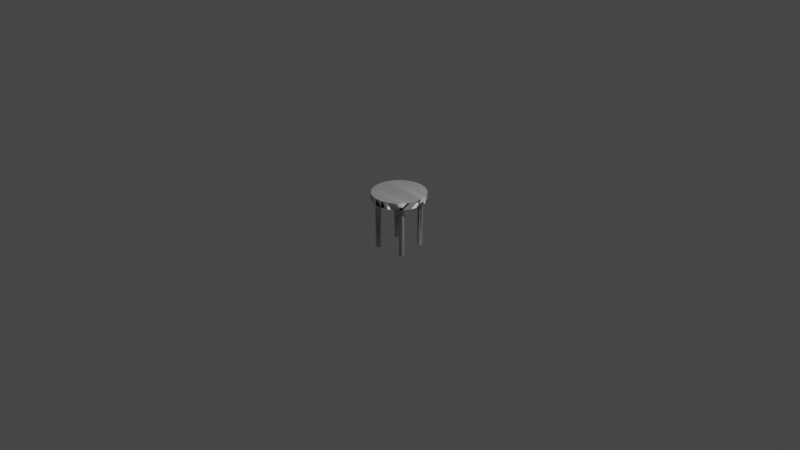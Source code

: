 # Source: model.blend  (saved by Blender 2.91.10; exported with 4.5.12 LTS)
import bpy
from mathutils import Matrix  # noqa: F401  (used for matrix-valued properties, if any)

bpy.ops.wm.read_factory_settings(use_empty=True)
scene = bpy.context.scene
scene.name = 'Scene'

# ---- collections
col_collection = bpy.data.collections.new('Collection'); scene.collection.children.link(col_collection)

# ---- materials (node trees are filled in below, after node groups)
mat_material_0_24 = bpy.data.materials.new('material_0_24')
mat_material_0_24.use_transparent_shadow = False
mat_material_0_24.roughness = 0.6733

# ---- material node trees
mat_material_0_24.use_nodes = True; mat_material_0_24.node_tree.nodes.clear()
_N = mat_material_0_24.node_tree.nodes; _L = mat_material_0_24.node_tree.links
n0 = _N.new('ShaderNodeBsdfPrincipled'); n0.name = 'Principled BSDF'; n0.location = (10, 300)
n0.distribution = 'GGX'
n0.subsurface_method = 'BURLEY'
n0.inputs[2].default_value = 0.6733
n0.inputs[3].default_value = 0.0
n0.inputs[27].default_value = (0.0, 0.0, 0.0, 1.0)
n0.inputs[28].default_value = 1.0
n1 = _N.new('ShaderNodeOutputMaterial'); n1.name = 'Material Output'; n1.location = (300, 300)
_L.new(n0.outputs[0], n1.inputs[0])
n1.is_active_output = True

# ---- world
world_world = bpy.data.worlds.new('World'); scene.world = world_world
world_world.use_nodes = True; world_world.node_tree.nodes.clear()
_N = world_world.node_tree.nodes; _L = world_world.node_tree.links
n0 = _N.new('ShaderNodeOutputWorld'); n0.name = 'World Output'; n0.location = (300, 300)
n1 = _N.new('ShaderNodeBackground'); n1.name = 'Background'; n1.location = (10, 300)
n1.inputs[0].default_value = (0.05088, 0.05088, 0.05088, 1.0)
_L.new(n1.outputs[0], n0.inputs[0])
n0.is_active_output = True
world_world.color = (0.05088, 0.05088, 0.05088)
world_world.use_sun_shadow = False
world_world.sun_shadow_jitter_overblur = 0.0

# ---- cameras
cam_camera = bpy.data.cameras.new('Camera')
cam_camera.clip_end = 100.0
cam_camera.ortho_scale = 7.314

# ---- lights
light_light = bpy.data.lights.new('Light', 'POINT')
light_light.transmission_factor = 0.0
light_light.energy = 1000.0
light_light.shadow_soft_size = 0.1
light_light.shadow_maximum_resolution = 0.006
light_light.use_absolute_resolution = True

# ---- meshes
me_mesh1_mesh1_geometry = bpy.data.meshes.new('mesh1_mesh1-geometry')
me_mesh1_mesh1_geometry.from_pydata([(-0.1274, 0.2307, 0.199), (0.2275, 0.2307, 0.1699), (0.1758, 0.2307, 0.223), (-0.1201, 0.2307, 0.1981), (-0.1699, 0.2307, 0.2275), (-0.1132, 0.2307, 0.1952), (0.1121, 0.2307, 0.2609), (-0.1347, 0.2307, 0.1981), (-0.1073, 0.2307, 0.1907), (-0.223, 0.3017, 0.1758), (0.1758, 0.3017, 0.223), (0.2275, 0.3017, 0.1699), (-0.2609, 0.3017, 0.1121), (0.2637, 0.3017, 0.1052), (-0.1052, 0.2307, 0.2637), (-0.223, 0.2307, 0.1758), (-0.1028, 0.2307, 0.1848), (-0.1699, 0.3017, 0.2275), (0.1121, 0.3017, 0.2609), (0.1841, 0.2307, 0.1514), (0.2637, 0.2307, 0.1052), (-0.281, 0.3017, 0.04075), (0.04075, 0.2307, 0.281), (-0.1416, 0.2307, 0.1952), (-0.09998, 0.2307, 0.178), (-0.1052, 0.3017, 0.2637), (0.1772, 0.2307, 0.1543), (0.1899, 0.2307, 0.1469), (0.282, 0.3017, 0.03336), (-0.03336, 0.2307, 0.282), (0.04075, 0.3017, 0.281), (-0.1475, 0.2307, 0.1907), (-0.09901, 0.2307, 0.1706), (0.1699, 0.2307, 0.1552), (0.1945, 0.2307, 0.141), (0.1841, 0.2307, 0.1022), (0.282, 0.2307, 0.03336), (-0.282, 0.3017, -0.03336), (-0.03336, 0.3017, 0.282), (-0.1558, 0.2307, 0.1706), (-0.2609, 0.2307, 0.1121), (-0.152, 0.2307, 0.1848), (-0.09998, 0.2307, 0.1633), (0.1498, 0.2307, 0.1068), (-0.281, 0.2307, 0.04075), (0.1973, 0.2307, 0.1342), (0.1899, 0.2307, 0.1068), (0.1772, 0.2307, 0.09941), (0.281, 0.3017, -0.04075), (-0.282, 0.2307, -0.03336), (-0.1548, 0.2307, 0.178), (-0.1548, 0.2307, 0.1633), (0.1453, 0.2307, 0.1126), (0.1557, 0.2307, 0.1022), (-0.1028, 0.2307, 0.1564), (0.1983, 0.2307, 0.1268), (0.1945, 0.2307, 0.1126), (0.1699, 0.2307, 0.09844), (0.281, 0.2307, -0.04075), (-0.2637, 0.3017, -0.1052), (-0.152, 0.2307, 0.1564), (-0.1274, -0.3017, 0.1714), (0.1424, 0.2307, 0.1195), (0.1625, 0.2307, 0.09941), (-0.1073, 0.2307, 0.1505), (0.1973, 0.2307, 0.1195), (-0.2637, 0.2307, -0.1052), (0.2609, 0.3017, -0.1121), (-0.1475, 0.2307, 0.1505), (0.1415, 0.2307, 0.1268), (0.1625, 0.2307, 0.1543), (-0.174, 0.2307, -0.0992), (-0.1665, 0.2307, -0.0993), (0.2609, 0.2307, -0.1121), (-0.2275, 0.3017, -0.1699), (-0.1416, 0.2307, 0.146), (-0.1276, -0.3017, 0.1714), (0.1424, 0.2307, 0.1342), (0.1557, 0.2307, 0.1514), (-0.1811, 0.2307, -0.101), (-0.1594, 0.2307, -0.1013), (0.223, 0.3017, -0.1758), (-0.1967, 0.2307, -0.1162), (-0.2275, 0.2307, -0.1699), (-0.1347, 0.2307, 0.1432), (0.1453, 0.2307, 0.141), (0.1498, 0.2307, 0.1469), (-0.1132, 0.2307, 0.146), (-0.1876, 0.2307, -0.1046), (-0.153, 0.2307, -0.1051), (0.1347, 0.2307, -0.1432), (0.223, 0.2307, -0.1758), (-0.1758, 0.3017, -0.223), (-0.1929, 0.2307, -0.1098), (-0.1987, 0.2307, -0.1233), (-0.1274, 0.2307, 0.1422), (-0.127, 0.1952, 0.1713), (-0.1278, 0.1952, 0.1713), (-0.1279, 0.1952, 0.1712), (-0.1269, 0.1952, 0.1712), (-0.1281, 0.1952, 0.171), (-0.1267, 0.1952, 0.171), (-0.1281, 0.1952, 0.1708), (-0.1267, 0.1952, 0.1708), (-0.1282, 0.1952, 0.1706), (-0.1276, 0.1952, 0.1714), (-0.1272, 0.1952, 0.1714), (-0.1274, 0.1952, 0.1714), (-0.1201, 0.2307, 0.1432), (-0.1479, 0.2307, -0.1104), (0.1274, 0.2307, -0.1422), (0.1416, 0.2307, -0.146), (0.1548, 0.2307, -0.178), (0.1699, 0.2307, -0.2275), (0.1699, 0.3017, -0.2275), (0.09901, 0.2307, -0.1706), (-0.1758, 0.2307, -0.223), (-0.1988, 0.2307, -0.1307), (-0.1443, 0.2307, -0.1169), (0.1475, 0.2307, -0.1505), (0.1558, 0.2307, -0.1706), (0.152, 0.2307, -0.1848), (-0.1121, 0.3017, -0.2609), (0.09998, 0.2307, -0.1633), (0.09998, 0.2307, -0.178), (-0.197, 0.2307, -0.1379), (-0.1424, 0.2307, -0.1241), (0.152, 0.2307, -0.1564), (-0.1121, 0.2307, -0.2609), (0.1052, 0.2307, -0.2637), (0.1548, 0.2307, -0.1633), (0.1475, 0.2307, -0.1907), (0.1052, 0.3017, -0.2637), (0.1028, 0.2307, -0.1564), (0.1028, 0.2307, -0.1848), (-0.1934, 0.2307, -0.1444), (-0.1425, 0.2307, -0.1315), (-0.04075, 0.2307, -0.281), (0.1416, 0.2307, -0.1952), (-0.04075, 0.3017, -0.281), (-0.1673, 0.2307, -0.1556), (0.1073, 0.2307, -0.1907), (-0.1882, 0.2307, -0.1497), (-0.1445, 0.2307, -0.1386), (-0.1483, 0.2307, -0.145), (0.1201, 0.2307, -0.1432), (0.03336, 0.2307, -0.282), (0.1274, 0.2307, -0.199), (0.1347, 0.2307, -0.1981), (0.03336, 0.3017, -0.282), (-0.1747, 0.2307, -0.1555), (-0.1601, 0.2307, -0.1538), (0.1132, 0.2307, -0.1952), (-0.1818, 0.2307, -0.1535), (0.1132, 0.2307, -0.146), (0.1201, 0.2307, -0.1981), (0.1073, 0.2307, -0.1505), (-0.1536, 0.2307, -0.1502)], [(61, 76)], [(2, 1, 0), (3, 0, 1), (0, 4, 2), (1, 3, 5), (6, 4, 2), (7, 4, 0), (1, 5, 8), (9, 10, 11), (13, 11, 12), (4, 14, 6), (15, 4, 7), (1, 8, 16), (9, 10, 17), (12, 11, 9), (17, 18, 10), (20, 19, 1), (21, 13, 12), (22, 14, 6), (7, 15, 23), (24, 16, 1), (25, 18, 17), (19, 26, 1), (27, 19, 20), (28, 13, 21), (29, 22, 14), (25, 30, 18), (31, 15, 23), (32, 24, 1), (26, 33, 1), (20, 27, 34), (36, 35, 20), (37, 28, 21), (30, 25, 38), (40, 15, 39), (31, 15, 41), (1, 32, 42), (44, 40, 43), (33, 42, 1), (20, 34, 45), (20, 46, 35), (47, 35, 36), (48, 28, 37), (36, 44, 49), (50, 15, 39), (51, 40, 39), (41, 15, 50), (52, 40, 43), (53, 44, 43), (54, 42, 33), (20, 45, 55), (46, 56, 20), (36, 47, 57), (58, 49, 36), (37, 48, 59), (36, 57, 44), (60, 40, 51), (62, 40, 52), (53, 44, 63), (64, 33, 54), (20, 55, 65), (20, 65, 56), (58, 49, 66), (67, 48, 59), (63, 44, 57), (60, 40, 68), (69, 40, 62), (70, 64, 33), (71, 66, 58), (58, 72, 73), (74, 67, 59), (68, 40, 75), (77, 40, 69), (78, 64, 70), (79, 66, 71), (71, 58, 72), (80, 72, 73), (74, 67, 81), (83, 66, 82), (75, 40, 84), (77, 40, 85), (86, 64, 78), (86, 87, 85), (79, 66, 88), (89, 80, 73), (73, 90, 91), (74, 81, 92), (82, 66, 93), (94, 83, 82), (84, 40, 95), (98, 97, 96), (99, 98, 96), (100, 98, 99), (101, 100, 99), (102, 100, 101), (103, 102, 101), (104, 102, 103), (106, 97, 96), (107, 106, 105), (95, 40, 85), (87, 64, 86), (108, 87, 85), (93, 66, 88), (109, 89, 73), (90, 110, 73), (91, 90, 111), (113, 112, 91), (92, 81, 114), (115, 83, 116), (94, 83, 117), (106, 105, 97), (85, 108, 95), (118, 109, 73), (73, 118, 110), (91, 111, 119), (112, 120, 91), (113, 112, 121), (122, 114, 92), (123, 83, 115), (124, 116, 115), (125, 83, 117), (126, 118, 110), (91, 119, 127), (129, 128, 113), (91, 130, 120), (113, 121, 131), (132, 114, 122), (133, 83, 123), (134, 116, 124), (125, 83, 135), (110, 126, 136), (91, 127, 130), (113, 116, 128), (129, 128, 137), (113, 131, 138), (122, 132, 139), (140, 83, 133), (141, 116, 134), (142, 83, 135), (143, 136, 110), (110, 144, 145), (146, 137, 129), (116, 147, 113), (113, 138, 148), (139, 132, 149), (150, 83, 140), (133, 151, 140), (152, 116, 141), (142, 83, 153), (143, 110, 144), (145, 144, 154), (113, 148, 147), (147, 116, 155), (153, 83, 150), (133, 151, 156), (152, 116, 155), (157, 144, 154), (151, 157, 156), (154, 157, 156), (1, 2, 11), (10, 11, 2), (11, 13, 1), (10, 2, 18), (13, 1, 20), (6, 18, 2), (20, 28, 13), (14, 17, 4), (18, 6, 30), (4, 9, 15), (9, 4, 17), (40, 9, 12), (28, 20, 36), (21, 12, 44), (6, 30, 22), (25, 14, 17), (15, 40, 9), (12, 44, 40), (36, 48, 28), (21, 49, 44), (22, 38, 29), (14, 25, 29), (30, 22, 38), (58, 36, 48), (37, 21, 49), (38, 29, 25), (48, 67, 58), (49, 66, 37), (73, 58, 67), (59, 37, 66), (67, 81, 73), (66, 83, 59), (81, 73, 91), (83, 59, 74), (113, 81, 91), (83, 116, 74), (81, 113, 114), (116, 74, 92), (129, 114, 113), (92, 116, 122), (114, 129, 132), (128, 122, 116), (129, 132, 146), (122, 128, 139), (149, 146, 132), (128, 139, 137), (146, 149, 137), (139, 137, 149)])
me_mesh1_mesh1_geometry.polygons.foreach_set('use_smooth', [0, 0, 0, 0, 0, 0, 0, 0, 0, 0, 0, 0, 0, 0, 0, 0, 0, 0, 0, 0, 0, 0, 0, 0, 0, 0, 0, 0, 0, 0, 0, 0, 0, 0, 0, 0, 0, 0, 0, 0, 0, 0, 0, 0, 0, 0, 0, 0, 0, 0, 0, 0, 0, 0, 0, 0, 0, 0, 0, 0, 0, 0, 0, 0, 0, 0, 0, 0, 0, 0, 0, 0, 0, 0, 0, 0, 0, 0, 0, 0, 0, 0, 0, 0, 0, 0, 0, 0, 0, 0, 0, 0, 0, 0, 0, 0, 0, 0, 0, 0, 0, 0, 0, 0, 0, 0, 0, 0, 0, 0, 0, 0, 0, 0, 0, 0, 0, 0, 0, 0, 0, 0, 0, 0, 0, 0, 0, 0, 0, 0, 0, 0, 0, 0, 0, 0, 0, 0, 0, 0, 0, 0, 0, 0, 0, 0, 0, 0, 0, 0, 0, 0, 0, 0, 0, 0, 0, 0, 1, 1, 1, 1, 1, 1, 1, 1, 1, 1, 1, 1, 1, 1, 1, 1, 1, 1, 1, 1, 1, 1, 1, 1, 1, 1, 1, 1, 1, 1, 1, 1, 1, 1, 1, 1, 1, 1, 1, 1, 1, 1, 1, 1, 1, 1, 1, 1])
me_mesh1_mesh1_geometry.materials.append(mat_material_0_24)
me_mesh1_mesh1_geometry.use_remesh_fix_poles = True
me_mesh1_mesh1_geometry.use_remesh_preserve_attributes = False
me_mesh1_mesh1_geometry.use_mirror_vertex_groups = False
me_mesh1_mesh1_geometry.update()
me_mesh1_mesh1_geometry.normals_split_custom_set([tuple(v) for v in zip(*[iter([-0.3786, 0.7912, -0.4803, -0.4109, 0.8585, -0.3068, 0.0, 1.0, 0.0, 0.0, 1.0, 0.0001155, 0.0, 1.0, 0.0001155, -0.4109, 0.8585, -0.3067, 0.0, 1.0, 0.0, 0.0, 1.0, 0.0, -0.3787, 0.7912, -0.4803, 0.0, -1.0, 3.817e-06, 0.0, -1.0, 3.817e-06, 0.0, -1.0, 3.817e-06, 0.0, -1.0, 0.0, 0.0, -1.0, 0.0, 0.0, -1.0, 0.0, 0.0, 1.0, 0.0, 0.0, 1.0, 0.0, 0.0, 1.0, 0.0, 0.0, -1.0, 4.193e-06, 0.0, -1.0, 4.193e-06, 0.6114, -0.6373, 0.4691, 0.0, 1.0, -1.578e-07, 0.0, 1.0, -1.578e-07, 0.0, 1.0, -1.578e-07, -0.0411, -0.9989, -0.02302, -0.188, -0.9701, -0.1536, 0.0505, -0.9986, -0.01424, 0.0, 1.0, 0.0, 0.0, 1.0, 0.0, 0.0, 1.0, 0.0, 0.0, 1.0, 0.0, 0.0, 1.0, 0.0, 0.0, 1.0, 0.0, 0.0, -1.0, -9.935e-07, 0.6114, -0.6373, 0.4691, 0.7166, -0.4292, 0.5498, 0.0, -1.0, 0.0, 0.0, -1.0, 0.0, 0.0, -1.0, 0.0, 0.0505, -0.9986, -0.01425, -0.188, -0.9701, -0.1536, 0.0, -1.0, 0.0, 0.0, 1.0, -8.724e-07, 0.0, 1.0, -8.724e-07, 0.0, 1.0, -8.724e-07, 0.0, 1.0, 0.0, -0.5112, 0.3088, -0.802, 0.0, 1.0, 0.0, 0.086, -0.9962, -0.01247, -0.0411, -0.9989, -0.02302, 0.0505, -0.9986, -0.01424, 0.2128, -0.621, 0.7544, 0.0, -1.0, 0.0, 0.2128, -0.621, 0.7544, 0.0, -1.0, 0.0, 0.0, -1.0, 0.0, 0.0, -1.0, 0.0, -0.644, 0.7603, -0.08482, 0.0, 1.0, 0.0, 0.0, 1.0, 0.0, 0.0, 1.0, 0.0, 0.0, 1.0, 0.0, 0.0, 1.0, 0.0, -0.5112, 0.3088, -0.8021, -0.2585, 0.05271, -0.9646, 0.0, 1.0, 0.0, -0.6085, 0.02219, -0.7932, -0.5112, 0.3088, -0.8021, 0.0, 1.0, 0.0, 0.0, -1.0, 7.394e-07, -0.0411, -0.9989, -0.02301, 0.086, -0.9962, -0.01247, 0.2439, 0.1339, -0.9605, 0.0, 1.0, 5.24e-06, 0.3671, 0.1351, -0.9203, 0.0, 1.0, 8.937e-07, 0.0, 1.0, 8.937e-07, 0.0, 1.0, 8.937e-07, 0.0, 1.0, 1.473e-05, 0.0, 1.0, 1.473e-05, 0.0, 1.0, 1.473e-05, -0.8472, 0.5195, -0.1115, -0.644, 0.7603, -0.08479, 0.0, 1.0, 0.0, -0.2585, 0.05271, -0.9646, -0.06812, 0.853, -0.5174, 0.0, 1.0, 0.0, 0.0, -1.0, -7.583e-06, 0.7919, -0.06215, 0.6075, 0.791, -0.07811, 0.6069, 0.0, 1.0, -6.45e-07, 0.0, 1.0, -6.45e-07, 0.0, 1.0, -6.45e-07, 0.1821, -0.9828, 0.02968, 0.0, -1.0, 0.0, 0.086, -0.9962, -0.01247, 0.0, 1.0, 5.24e-06, 0.0, 1.0, 5.24e-06, 0.0, 1.0, 5.24e-06, 0.5574, 0.7611, -0.3317, 0.6547, 0.6478, -0.3895, 0.9106, 0.4114, 0.03986, 0.0, -1.0, 0.0, 0.0, -1.0, 0.0, 0.0, -1.0, 0.0, 0.0, -1.0, -2.425e-07, 0.956, -0.2933, 1.715e-05, 0.847, -0.5197, -0.1115, 0.0, 1.0, -5.068e-07, 0.0, 1.0, -5.068e-07, 0.0, 1.0, -5.068e-07, -0.0681, 0.853, -0.5174, -0.753, 0.6263, 0.2017, 0.0, 1.0, -3.375e-06, 0.0, -1.0, 2.5e-06, 0.791, -0.0781, 0.6068, 0.0, -1.0, 2.5e-06, 0.0, -1.0, -4.765e-06, 0.6064, -0.08637, -0.7904, 0.6066, -0.08637, -0.7903, 0.0, 1.0, 0.0, 0.0, 1.0, 0.0, 0.0, 1.0, 0.0, 0.0, -1.0, 0.0, 0.0, -1.0, 0.0, 0.1821, -0.9828, 0.02969, 0.0, -1.0, 3.997e-07, -0.06557, -0.9978, 0.0008589, -0.1251, -0.9921, 0.001643, 0.0, -1.0, 3.736e-06, 0.0, -1.0, 3.736e-06, 0.0, -1.0, 3.736e-06, 0.9439, 0.2123, 0.2529, 0.5574, 0.7611, -0.3316, 0.9106, 0.4114, 0.03992, 0.0, -1.0, -8.092e-06, 0.0, -1.0, -8.092e-06, 0.0, -1.0, -8.092e-06, -0.7718, -0.4031, -0.4918, 0.0, -1.0, 0.0, -0.6762, -0.2922, -0.6763, 0.0, 1.0, 6.39e-06, 0.0, 1.0, 6.39e-06, 0.0, 1.0, 6.39e-06, -0.899, 0.2306, 0.3724, -0.753, 0.6263, 0.2018, -0.06809, 0.853, -0.5174, 0.0, -1.0, -7.591e-07, 0.0, -1.0, -7.591e-07, 0.9632, -0.2369, -0.1267, 0.0, 1.0, -8.451e-06, 0.0, 1.0, -8.451e-06, 0.0, 1.0, -8.451e-06, 0.0, -1.0, -2.381e-06, 0.1291, -0.1471, -0.9807, -1.532e-05, -0.9787, -0.2055, -0.3453, 0.9362, 0.06564, 0.0, 1.0, 7.142e-07, -0.1251, 0.9921, 0.001655, 0.0, 1.0, 7.394e-07, 0.0, 1.0, 7.394e-07, 0.0, 1.0, 7.394e-07, 0.0, -1.0, -4.161e-07, -8.913e-06, -0.9787, -0.2055, -0.06557, -0.9978, 0.0008996, 0.0, 1.0, -4.276e-06, 0.5574, 0.7611, -0.3317, 0.9439, 0.2123, 0.2529, -0.7465, -0.5891, -0.3093, 0.0, -1.0, 0.0, -0.7718, -0.4031, -0.4918, -0.3528, -0.3877, -0.8516, -0.06557, -0.9978, 0.0008647, -0.2943, -0.2097, -0.9324, 0.7346, -0.3776, -0.5637, 0.0, -1.0, 0.0, 0.7346, -0.3776, -0.5637, 0.0, -1.0, 6.959e-07, 0.9632, -0.2369, -0.1267, 0.9741, -0.08461, -0.2095, 0.0, -1.0, -1.88e-06, 0.9728, -0.08461, -0.2154, 0.9167, -0.1246, -0.3797, 0.0, -1.0, 3.235e-07, 0.0, -1.0, 3.235e-07, 0.0, -1.0, 3.235e-07, -0.2008, -0.9767, 0.07604, -0.2648, -0.9635, 0.0384, 0.0, -1.0, 7.935e-07, -0.2943, -0.2098, -0.9324, -0.06557, -0.9978, 0.0008828, 6.642e-06, -0.9787, -0.2055, 0.0, -1.0, -4.434e-06, 0.0, -1.0, -4.434e-06, -0.5653, -0.3713, -0.7366, -0.7978, -0.6029, 6.957e-06, 0.0, -1.0, -5.016e-06, -0.7465, -0.5891, -0.3093, 0.1294, 0.1225, -0.984, 0.0, 1.0, 0.0, 0.1302, 0.05912, -0.9897, 0.0, 1.0, 0.0, 0.0, 1.0, 0.0, 0.0, 1.0, 0.0, 0.0, -1.0, -9.693e-07, 0.0, -1.0, -9.693e-07, 0.0, -1.0, -9.693e-07, 0.0, -1.0, 0.0, -0.2008, -0.9767, 0.07605, 0.0, -1.0, 0.0, -0.5652, -0.3713, -0.7366, 0.0, -1.0, 5.05e-06, -0.6006, -0.1636, -0.7826, -0.9471, -0.243, 0.2097, 0.0, -1.0, 5.064e-06, -0.7978, -0.6029, 3.773e-05, 0.4855, 0.2385, -0.8411, 0.0, 1.0, 0.0, 0.1295, 0.1225, -0.984, 0.0, 1.0, 0.0, 0.0, 1.0, 0.0, 0.0, 1.0, 0.0, 0.0, 1.0, -3.12e-05, 0.0, 1.0, -3.12e-05, 0.0, 1.0, -3.12e-05, -0.4421, 0.5025, -0.743, 0.0, 1.0, -1.938e-05, 0.0, 1.0, -1.938e-05, -0.07137, 0.995, -0.06953, 0.0, 1.0, -5.153e-07, 0.1639, 0.9763, -0.1413, 0.6916, 0.6097, 0.3873, 0.9028, 0.2927, 0.315, 0.0, 1.0, 0.0, -0.6006, -0.1636, -0.7826, 0.0, -1.0, -6.526e-06, -0.2571, -0.1169, -0.9593, 0.0, 1.0, 0.0, 0.0, 1.0, 0.0, 0.0, 1.0, 0.0, 0.6992, 0.1493, -0.6992, 0.0, 1.0, -6.307e-06, 0.4856, 0.2385, -0.8411, 0.0, -1.0, 4.829e-06, 0.0, -1.0, 4.829e-06, 0.0, -1.0, 4.829e-06, -0.4875, -0.06879, 0.8704, 0.0, -1.0, 0.0, -0.4875, -0.06879, 0.8704, -0.5601, 0.4261, -0.7104, -0.4421, 0.5025, -0.743, 0.0, 1.0, 9.776e-06, 0.5233, -0.7932, -0.3113, 0.0, -1.0, 0.0, 0.6139, -0.6236, -0.484, -0.07138, 0.995, -0.06952, 0.1639, 0.9763, -0.1413, -0.0896, 0.9921, -0.08727, 0.0, 1.0, 0.0, 0.9028, 0.2927, 0.315, 0.6818, 0.2127, -0.7, 0.0, 1.0, -8.343e-06, 0.6916, 0.6097, 0.3872, 0.0, 1.0, -8.343e-06, -0.2571, -0.1169, -0.9593, 0.0, -1.0, 0.0, -0.05237, -0.9159, -0.398, 0.0, 1.0, 0.0, 0.0, 1.0, 0.0, 0.0, 1.0, 0.0, 0.0, 1.0, 0.0, 0.0, 1.0, 0.0, 0.0, 1.0, 0.0, 0.0, 1.0, 0.0, 0.0, 1.0, 0.0, 0.0, 1.0, 0.0, 0.0, 1.0, 0.0, 0.0, 1.0, 0.0, 0.0, 1.0, 0.0, 0.0, 1.0, 0.0, 0.0, 1.0, 0.0, 0.0, 1.0, 0.0, 0.0, 1.0, 0.0, 0.0, 1.0, 0.0, 0.0, 1.0, 0.0, 0.0, 1.0, 0.0, 0.0, 1.0, 0.0, 0.0, 1.0, 0.0, 0.0, -1.0, 0.0, 0.0, -1.0, 0.0, 0.0, -1.0, 0.0, 0.0, 1.0, 0.0, 0.0, 1.0, 0.0, -0.2999, 4.788e-05, 0.954, -0.05236, -0.9159, -0.398, 0.0, -1.0, -1.778e-06, 0.0, -1.0, -1.778e-06, 0.0, 1.0, 0.0, 0.0, 1.0, 0.0, 0.6992, 0.1493, -0.6991, 0.0, 1.0, 0.0, 0.0, 1.0, 0.0, 0.0, 1.0, 0.0, 0.6818, 0.2127, -0.6999, 0.9028, 0.2927, 0.315, 0.5975, 0.04988, -0.8003, -0.4549, 0.7724, -0.4432, -0.5601, 0.4261, -0.7104, 0.0, 1.0, -6.894e-06, -0.13, 0.08852, -0.9876, -0.1302, 0.04438, -0.9905, 0.0, 1.0, 0.0, 0.6139, -0.6236, -0.484, 0.0, -1.0, -6.859e-05, 0.6085, -0.02785, 0.793, 0.0, 1.0, 0.0, 0.0, 1.0, 0.0, 0.0, 1.0, 0.0, -0.0896, 0.9921, -0.08728, 0.1639, 0.9763, -0.1413, 0.368, 0.7565, -0.5407, 0.0, -1.0, 4.308e-07, 0.0, -1.0, 4.308e-07, 0.0, -1.0, 4.308e-07, 0.0, -1.0, 0.0, 0.0, -1.0, 0.0, 0.0, -1.0, 0.0, 0.0, -1.0, 0.0004872, 0.0, -1.0, 0.0004872, 0.0, -1.0, 0.0004872, 0.0, -1.0, -1.794e-05, 0.0, -1.0, -1.794e-05, -0.05239, -0.9159, -0.398, 0.0, 1.0, 5.65e-06, -0.4549, 0.7724, -0.4432, 0.0, 1.0, 5.65e-06, 0.0, -1.0, 1.288e-06, 0.0, -1.0, 1.288e-06, 0.0, -1.0, 1.288e-06, 0.6138, -0.6236, -0.484, 0.6086, -0.02779, 0.793, 0.7055, -0.06658, 0.7056, 0.0, 1.0, 0.0, 0.0, 1.0, 0.0, 0.0, 1.0, 0.0, 0.0, -1.0, -1.912e-06, 0.0, -1.0, -1.912e-06, 0.8639, -0.06902, -0.4989, 0.261, -0.7997, 0.5407, 0.0, -1.0, -1.163e-06, 0.1942, -0.925, 0.3265, -0.8316, -0.5088, 0.2229, 0.0, -1.0, 0.0, 0.0, -1.0, 0.0, 0.8204, 0.4598, 0.3399, 0.0, 1.0, 0.0, 0.0, 1.0, 0.0, 0.9114, 0.02358, 0.4108, 0.0, 1.0, 0.0, 0.9669, 0.07012, 0.2455, 0.0, 1.0, 0.0, 0.0, 1.0, 0.0, 0.0, 1.0, 0.0, 0.6139, -0.6236, -0.4839, 0.7056, -0.06659, 0.7055, 0.7897, -0.09602, 0.6059, 0.0, 1.0, 0.0, 0.0, 1.0, 0.0, 0.0, 1.0, 0.0, 0.6138, -0.6236, -0.484, 0.0, -1.0, -1.846e-06, 0.0, -1.0, -1.846e-06, 0.0, -1.0, 0.0, 0.864, -0.06902, -0.4988, 0.7066, -0.0393, -0.7066, 0.0, -1.0, 0.0, 0.0, -1.0, 0.0, 0.261, -0.7997, 0.5407, -0.7726, -0.4914, 0.402, 0.0, -1.0, 0.0, -0.8316, -0.5088, 0.2228, 0.778, 0.4393, 0.4492, 0.0, 1.0, 0.0, 0.8205, 0.4598, 0.3398, 0.0, -1.0, 0.0, 0.0, -1.0, 0.0, 0.0, -1.0, 0.0, 0.0, -1.0, 3.303e-06, 0.8917, -0.4524, -0.0118, 0.8917, -0.4524, -0.01179, 0.6139, -0.6236, -0.484, 0.7896, -0.09601, 0.606, 0.0, -1.0, 2.161e-06, 0.0, -1.0, -1.454e-07, 0.0, -1.0, -1.454e-07, 0.0, -1.0, -1.454e-07, 0.0, -1.0, 8.937e-07, -0.2128, -0.621, -0.7544, -0.2128, -0.621, -0.7544, 0.0, -1.0, 7.335e-07, 0.7066, -0.0393, -0.7065, 0.461, -0.05261, -0.8859, 0.0, 1.0, 0.0, 0.0, 1.0, 0.0, 0.0, 1.0, 0.0, 0.0, -1.0, 0.0, 0.0, -1.0, 0.0, -0.7726, -0.4914, 0.402, 0.6522, 0.3864, 0.6522, 0.0, 1.0, 8.232e-06, 0.778, 0.4393, 0.4492, 0.7141, 0.07906, 0.6956, 0.0, 1.0, 0.0, 0.714, 0.07906, 0.6957, -0.7027, 0.6833, 0.1982, -0.9604, 0.2415, 0.1393, 0.0, 1.0, 3.826e-06, -0.1301, -0.0623, 0.9895, 0.0, -1.0, 3.023e-05, -0.1265, -0.2447, 0.9613, -0.1603, 0.09038, 0.9829, 0.01299, 0.1339, 0.9909, -0.2376, 0.2609, 0.9357, 0.0, 1.0, 5.789e-07, 0.0474, 0.9317, 0.3601, 0.0, 1.0, 5.789e-07, 0.0, -1.0, 0.0, 0.461, -0.05261, -0.8858, 0.2159, -0.04691, -0.9753, 0.0, 1.0, -2.62e-06, 0.0, 1.0, -2.62e-06, 0.0, 1.0, -2.62e-06, -0.2705, -0.08093, -0.9593, 0.0, -1.0, 0.0, 0.0, -1.0, 0.0, -0.7726, -0.4914, 0.402, 0.0, -1.0, 1.4e-06, 0.0, -1.0, 1.4e-06, 0.5334, 0.1239, 0.8367, 0.0, 1.0, -1.016e-05, 0.6522, 0.3864, 0.6522, -0.5101, -0.07012, -0.8573, 0.0, -1.0, 0.0, -0.394, -0.06204, -0.917, -0.7027, 0.6833, 0.1982, 0.0, 1.0, 0.0, 0.0, 1.0, 0.0, -0.1265, -0.2447, 0.9613, 0.0, -1.0, 0.0, 0.0, -1.0, 0.0, 0.0, -1.0, -2.79e-06, 0.2159, -0.04691, -0.9753, -1.597e-05, -0.03197, -0.9995, 0.04741, 0.9317, 0.3601, 0.0, 1.0, -3.177e-05, 0.3007, 0.03996, 0.9529, -0.394, -0.06204, -0.917, 0.0, -1.0, 0.0, -0.2706, -0.08093, -0.9593, 0.0, 1.0, -4.782e-06, -0.3223, 0.2086, 0.9234, 0.0, 1.0, -4.782e-06, 0.0, -1.0, 0.0, 0.0, -1.0, 0.0, 0.0, -1.0, 0.0, 0.0, 1.0, 5.485e-06, 0.0, 1.0, 5.485e-06, 0.0, 1.0, 5.485e-06, -0.3222, 0.2086, 0.9234, -0.475, 0.2335, 0.8484, 0.0, 1.0, 7.863e-06, 0.0, -1.0, 6.315e-06, 0.0, -1.0, 6.315e-06, 0.0, -1.0, 6.315e-06, -0.4109, 0.8585, -0.3068, -0.3786, 0.7911, -0.4804, -0.1878, -0.9701, -0.1538, -0.6191, 0.0, -0.7853, -0.1878, -0.9701, -0.1538, -0.3786, 0.7911, -0.4804, -0.1878, -0.9701, -0.1538, -0.04111, -0.9989, -0.02301, -0.4109, 0.8585, -0.3068, -0.6191, 0.0, -0.7853, -0.3786, 0.7911, -0.4804, -0.4347, 2.102e-05, -0.9006, 0.9288, 4.154e-07, 0.3705, 0.8725, 0.0, 0.4886, 0.9442, 0.0, 0.3294, -0.3948, 1.894e-06, -0.9188, -0.4347, 2.102e-05, -0.9006, -0.3786, 0.7911, -0.4804, 0.9442, 0.0, 0.3294, 0.987, 0.0, 0.1609, 0.9288, 4.154e-07, 0.3705, -0.4886, 0.0, 0.8725, -0.5983, -1.474e-06, 0.8013, -0.6329, -3.834e-09, 0.7743, -0.4347, 2.102e-05, -0.9006, -0.3948, 1.894e-06, -0.9188, -0.2715, 0.0, -0.9624, -0.6329, -3.834e-09, 0.7743, -0.6978, 0.0, 0.7163, -0.6978, 0.0, 0.7163, -0.6978, 0.0, 0.7163, -0.6329, -3.834e-09, 0.7743, -0.5983, -1.474e-06, 0.8013, -0.9188, -5.942e-07, 0.3948, -0.8594, 0.0, 0.5113, -0.9188, 1.546e-07, 0.3948, 0.987, 0.0, 0.1609, 0.9442, 0.0, 0.3294, 0.9931, -3.818e-07, 0.1175, 0.08597, -0.9962, -0.01249, 0.0505, -0.9986, -0.01425, 0.9624, 0.0, -0.2715, 0.2128, -0.621, 0.7544, 0.2715, 0.0, 0.9624, 0.2128, -0.621, 0.7544, 0.3294, -1.513e-05, -0.9442, 0.3671, 0.1351, -0.9203, 0.4886, 0.0, -0.8725, 0.6547, 0.6478, -0.3895, 0.5574, 0.7611, -0.3316, 0.8594, 0.0, -0.5113, -0.9188, 1.546e-07, 0.3948, -0.9624, 0.0, 0.2715, -0.9188, -5.942e-07, 0.3948, 0.9931, -3.818e-07, 0.1175, 0.9999, 0.0, -0.01314, 0.987, 0.0, 0.1609, -0.9999, 0.0, 0.01314, -0.1251, -0.9921, 0.001711, -0.06557, -0.9978, 0.001388, 0.01314, 0.0, 0.9999, 0.01314, 0.0, 0.9999, 0.01314, 0.0, 0.9999, 0.3671, 0.1351, -0.9203, 0.3294, -1.513e-05, -0.9442, 0.2439, 0.1339, -0.9605, -0.01314, 0.0, -0.9999, -0.01314, 0.0, -0.9999, -0.01314, 0.0, -0.9999, -0.3453, 0.9362, 0.06545, -0.1251, 0.9921, 0.001634, -0.2648, -0.9635, 0.03841, 0.182, -0.9828, 0.02965, 0.08598, -0.9962, -0.01255, 0.9931, 0.0, 0.1175, 0.2461, 0.0, -0.9692, 0.2439, 0.1339, -0.9605, 0.3294, -1.513e-05, -0.9442, -0.2648, -0.9635, 0.03841, -0.2008, -0.9767, 0.07604, -0.3453, 0.9362, 0.06545, 0.9931, 0.0, 0.1175, 0.9028, 0.2927, 0.315, 0.182, -0.9828, 0.02965, -0.9188, 0.0, 0.3948, -0.3453, 0.9362, 0.06545, -0.2008, -0.9767, 0.07604, 0.9288, 0.0, 0.3705, 0.182, -0.9828, 0.02965, 0.9028, 0.2927, 0.315, -0.2008, -0.9767, 0.07604, -0.8594, 0.0, 0.5113, -0.9188, 0.0, 0.3948, 0.9028, 0.2927, 0.315, 0.6916, 0.6097, 0.3873, 0.9288, 0.0, 0.3705, 0.1639, 0.9763, -0.1414, 0.5233, -0.7932, -0.3114, 0.6138, -0.6236, -0.4841, -0.8725, 0.0, -0.4886, -0.8725, 0.0, -0.4886, -0.8725, 0.0, -0.4886, 0.6328, -3.834e-09, -0.7743, 0.1639, 0.9763, -0.1414, 0.6138, -0.6236, -0.4841, 0.7163, 0.0, 0.6978, 0.7163, 0.0, 0.6978, 0.7163, 0.0, 0.6978, 0.1639, 0.9763, -0.1414, 0.6328, -3.834e-09, -0.7743, 0.3678, 0.7564, -0.5408, -0.7163, 0.0, -0.6978, -0.07133, 0.995, -0.06958, -0.08963, 0.9921, -0.08724, 0.4886, 0.0, -0.8725, 0.3678, 0.7564, -0.5408, 0.6328, -3.834e-09, -0.7743, 0.1943, -0.925, 0.3265, 0.5113, 0.0, 0.8594, 0.261, -0.7997, 0.5407, 0.3678, 0.7564, -0.5408, 0.4886, 0.0, -0.8725, 0.4886, 0.0, -0.8725, 0.3948, 1.894e-06, 0.9188, 0.261, -0.7997, 0.5407, 0.5113, 0.0, 0.8594, -0.2376, 0.2609, 0.9357, -0.2461, 0.0, 0.9692, -0.1603, 0.09041, 0.9829, 0.261, -0.7997, 0.5407, 0.3948, 1.894e-06, 0.9188, 0.2715, 0.0, 0.9624, -0.07382, 3.834e-09, 0.9973, -0.1603, 0.09041, 0.9829, -0.2461, 0.0, 0.9692, -0.2128, -0.621, -0.7544, -0.2715, 0.0, -0.9624, -0.2128, -0.621, -0.7544, -0.1603, 0.09041, 0.9829, -0.07382, 3.834e-09, 0.9973, 0.01302, 0.1339, 0.9909, 0.01314, 0.0, 0.9999, 0.01302, 0.1339, 0.9909, -0.07382, 3.834e-09, 0.9973])] * 3)])
me_mesh1_mesh1_geometry_001 = bpy.data.meshes.new('mesh1_mesh1-geometry.001')
me_mesh1_mesh1_geometry_001.from_pydata([(-0.174, 0.2307, -0.0992), (-0.1665, 0.2307, -0.0993), (-0.1811, 0.2307, -0.101), (-0.1594, 0.2307, -0.1013), (-0.1967, 0.2307, -0.1162), (-0.1876, 0.2307, -0.1046), (-0.153, 0.2307, -0.1051), (-0.1929, 0.2307, -0.1098), (-0.1987, 0.2307, -0.1233), (-0.1479, 0.2307, -0.1104), (-0.1988, 0.2307, -0.1307), (-0.1811, -0.3017, -0.101), (-0.1665, -0.3017, -0.0993), (-0.174, -0.3017, -0.0992), (-0.1594, -0.3017, -0.1013), (-0.1876, -0.3017, -0.1046), (-0.153, -0.3017, -0.1051), (-0.1443, 0.2307, -0.1169), (-0.197, 0.2307, -0.1379), (-0.1929, -0.3017, -0.1098), (-0.1424, 0.2307, -0.1241), (-0.1479, -0.3017, -0.1104), (-0.1967, -0.3017, -0.1162), (-0.1443, -0.3017, -0.1169), (-0.1987, -0.3017, -0.1233), (-0.1934, 0.2307, -0.1444), (-0.1424, -0.3017, -0.1241), (-0.1988, -0.3017, -0.1307), (-0.1425, 0.2307, -0.1315), (-0.1673, 0.2307, -0.1556), (-0.1882, 0.2307, -0.1497), (-0.1425, -0.3017, -0.1315), (-0.197, -0.3017, -0.1379), (-0.1445, 0.2307, -0.1386), (-0.1483, 0.2307, -0.145), (-0.1747, 0.2307, -0.1555), (-0.1601, 0.2307, -0.1538), (-0.1818, 0.2307, -0.1535), (-0.1445, -0.3017, -0.1386), (-0.1934, -0.3017, -0.1444), (-0.1483, -0.3017, -0.145), (-0.1882, -0.3017, -0.1497), (-0.1536, 0.2307, -0.1502), (-0.1536, -0.3017, -0.1502), (-0.1601, -0.3017, -0.1538), (-0.1747, -0.3017, -0.1555), (-0.1673, -0.3017, -0.1556), (-0.1818, -0.3017, -0.1535)], [], [(11, 12, 13), (14, 11, 12), (16, 15, 14), (14, 11, 15), (19, 15, 16), (21, 19, 22), (24, 22, 23), (26, 24, 27), (16, 19, 21), (23, 22, 21), (26, 24, 23), (32, 27, 31), (26, 27, 31), (39, 32, 38), (31, 32, 38), (41, 39, 40), (38, 39, 40), (43, 41, 40), (44, 45, 46), (44, 47, 45), (47, 41, 43), (44, 47, 43), (2, 13, 0), (0, 12, 1), (1, 14, 3), (5, 11, 2), (11, 2, 13), (13, 0, 12), (12, 1, 14), (16, 3, 14), (6, 16, 3), (22, 7, 4), (24, 4, 8), (5, 15, 7), (15, 5, 11), (6, 9, 16), (19, 22, 7), (22, 24, 4), (10, 8, 27), (8, 27, 24), (15, 7, 19), (9, 16, 21), (21, 17, 9), (18, 10, 32), (10, 32, 27), (23, 21, 17), (23, 20, 17), (25, 18, 39), (32, 39, 18), (26, 23, 20), (26, 28, 20), (30, 25, 41), (25, 41, 39), (31, 26, 28), (28, 33, 31), (35, 45, 29), (29, 46, 36), (37, 41, 30), (33, 31, 38), (38, 34, 33), (35, 47, 37), (46, 29, 45), (45, 35, 47), (44, 36, 46), (47, 37, 41), (34, 38, 40), (34, 43, 42), (36, 44, 42), (43, 34, 40), (44, 42, 43)])
me_mesh1_mesh1_geometry_001.polygons.foreach_set('use_smooth', [0, 0, 0, 0, 0, 0, 0, 0, 0, 0, 0, 0, 0, 0, 0, 0, 0, 0, 0, 0, 0, 0, 1, 1, 1, 1, 1, 1, 1, 1, 1, 1, 1, 1, 1, 1, 1, 1, 1, 1, 1, 1, 1, 1, 1, 1, 1, 1, 1, 1, 1, 1, 1, 1, 1, 1, 1, 1, 1, 1, 1, 1, 1, 1, 1, 1, 1, 1, 1, 1])
me_mesh1_mesh1_geometry_001.materials.append(mat_material_0_24)
me_mesh1_mesh1_geometry_001.use_remesh_fix_poles = True
me_mesh1_mesh1_geometry_001.use_remesh_preserve_attributes = False
me_mesh1_mesh1_geometry_001.use_mirror_vertex_groups = False
me_mesh1_mesh1_geometry_001.update()
me_mesh1_mesh1_geometry_001.normals_split_custom_set([tuple(v) for v in zip(*[iter([0.0, -1.0, -3.274e-05, 0.0, -1.0, -3.274e-05, 0.0, -1.0, -3.274e-05, -0.2715, 0.01052, -0.9624, 0.0, 1.0, -2.234e-05, -0.2715, 0.01053, -0.9624, 0.0, 1.0, 0.0, 0.0, 1.0, 0.0, 0.0, 1.0, 0.0, 0.0, -1.0, -1.157e-05, 0.0, -1.0, -1.157e-05, 0.0, -1.0, -1.157e-05, 0.0, 1.0, 0.0, 0.0, 1.0, 0.0, 0.0, 1.0, 0.0, 0.7995, -0.06697, 0.597, 0.0, -1.0, -1.611e-06, 0.0, -1.0, -1.611e-06, 0.9443, 0.1936, -0.2662, 0.9471, 0.1777, -0.2672, -0.9195, 0.1411, -0.3669, 0.0, -1.0, -3.609e-06, -0.9883, -0.05328, 0.1432, -0.9783, -0.2069, 0.01281, 0.715, -0.05974, 0.6965, 0.0, -1.0, 0.0, 0.7994, -0.06697, 0.597, -0.9195, 0.1411, -0.3669, 0.9472, 0.1777, -0.2671, -0.8694, 0.08504, -0.4868, -0.9642, 0.1016, -0.2449, 0.9443, 0.1936, -0.2663, -0.9195, 0.1411, -0.3668, 0.0, 1.0, 0.0, 0.0, 1.0, 0.0, 0.0, 1.0, 0.0, 0.0, -1.0, 8.928e-06, -0.9783, -0.2069, 0.01285, 0.0, -1.0, 8.928e-06, 0.8718, 0.04265, 0.488, 0.928, 0.04299, 0.3701, 0.0, 1.0, 0.0, 0.9581, -0.09478, -0.2703, 0.0, -1.0, 0.0, 0.8991, -0.05649, -0.434, 0.5065, 0.1369, 0.8513, 0.0, 1.0, 0.0, 0.0, 1.0, 0.0, 0.8992, -0.05649, -0.434, 0.0, -1.0, 0.0, 0.7848, -0.03695, -0.6187, 0.0, 1.0, 1.028e-05, 0.5065, 0.1369, 0.8513, 0.0, 1.0, 1.028e-05, 0.0, -1.0, 0.0, 0.0, -1.0, 0.0, 0.0, -1.0, 0.0, 0.0, -1.0, 1.117e-05, 0.0, -1.0, 1.117e-05, 0.0, -1.0, 1.117e-05, 0.5106, 0.0528, 0.8582, 0.5065, 0.1369, 0.8513, 0.0, 1.0, 0.0, 0.0, 1.0, 0.0, 0.5106, 0.0528, 0.8582, 0.0, 1.0, 0.0, -0.2461, 0.0, 0.9692, -0.2461, 0.0, 0.9692, -0.2461, 0.0, 0.9692, 0.01314, 0.0, 0.9999, 0.01314, 0.0, 0.9999, 0.01314, 0.0, 0.9999, 0.2715, 0.0, 0.9624, 0.3948, -2.65e-06, 0.9188, 0.3948, 2.65e-06, 0.9188, -0.4866, -0.06878, 0.8709, -0.4886, 0.0, 0.8725, -0.4875, -0.06879, 0.8704, 0.2461, 0.0, -0.9692, 0.2461, 0.0, -0.9692, 0.2461, 0.0, -0.9692, -0.01314, 0.0, -0.9999, -0.01314, 0.0, -0.9999, -0.01314, 0.0, -0.9999, -0.2715, 0.01059, -0.9624, -0.2715, 0.0, -0.9624, -0.2715, 0.01059, -0.9624, 0.5114, 0.0, 0.8594, 0.3948, 2.65e-06, 0.9188, 0.3948, -2.65e-06, 0.9188, -0.5601, 0.4261, -0.7104, -0.6192, 0.0, -0.7853, -0.4421, 0.5025, -0.743, -0.8594, 0.0, 0.5114, -0.8594, 0.0, 0.5114, -0.8594, 0.0, 0.5114, -0.9882, -0.05328, 0.1433, -0.9624, 0.0, 0.2715, -0.9896, 4.817e-06, 0.1435, 0.5975, 0.04989, -0.8003, 0.5983, 1.985e-06, -0.8013, 0.6818, 0.2127, -0.7, 0.5983, 1.985e-06, -0.8013, 0.5975, 0.04989, -0.8003, 0.4886, 0.0, -0.8725, -0.5601, 0.4261, -0.7104, -0.4549, 0.7724, -0.4432, -0.6192, 0.0, -0.7853, 0.8594, 0.0, -0.5114, 0.8594, 0.0, -0.5114, 0.8594, 0.0, -0.5114, 0.9471, 0.1777, -0.2672, 0.945, 0.1936, -0.2637, 0.9624, 0.0, -0.2715, 0.9999, 0.0, -0.01308, 0.9999, 0.0, -0.01308, 0.9999, 0.0, -0.01308, -0.9896, 4.817e-06, 0.1435, -0.9783, -0.2069, 0.01281, -0.9882, -0.05328, 0.1433, -0.6977, 0.0, 0.7164, -0.6977, 0.0, 0.7164, -0.6977, 0.0, 0.7164, 0.8013, 4.68e-06, 0.5983, 0.715, -0.05974, 0.6966, 0.7995, -0.06698, 0.597, 0.7995, -0.06698, 0.597, 0.8725, 0.0, 0.4885, 0.8013, 4.68e-06, 0.5983, 0.9115, 0.0236, 0.4107, 0.9669, 0.07012, 0.2455, 0.928, 0.04301, 0.3701, -0.9692, 0.0, -0.2461, -0.9692, 0.0, -0.2461, -0.9692, 0.0, -0.2461, -0.9195, 0.1411, -0.3668, -0.8688, 0.08503, -0.4878, -0.8725, 0.0, -0.4885, 0.9692, 0.0, 0.2462, 0.9692, 0.0, 0.2462, 0.9692, 0.0, 0.2462, 0.8726, 0.0, 0.4885, 0.9115, 0.0236, 0.4107, 0.8718, 0.04265, 0.488, 0.928, 0.04301, 0.3701, 0.8718, 0.04265, 0.488, 0.9115, 0.0236, 0.4107, -0.9642, 0.1016, -0.2449, -0.9195, 0.1411, -0.3668, -0.9692, 0.0, -0.2462, 0.9999, 0.0, -0.01322, 0.8917, -0.4524, -0.01183, 0.8917, -0.4524, -0.01179, 0.714, 0.07906, 0.6956, 0.714, 0.07906, 0.6956, 0.7163, 0.0, 0.6978, -0.7163, 0.0, -0.6978, -0.7163, 0.0, -0.6978, -0.7163, 0.0, -0.6978, -0.9896, 0.0, 0.1436, -0.9999, 0.0, 0.01322, -0.9603, 0.2415, 0.1393, -0.9603, 0.2415, 0.1393, -0.7027, 0.6833, 0.1982, -0.9896, 0.0, 0.1436, 0.1436, -1.963e-06, 0.9896, 0.1, -1.681e-05, 0.995, -0.0738, 1.682e-05, 0.9973, -0.0738, 1.682e-05, 0.9973, -0.161, -1.682e-05, 0.987, -0.3222, 0.2086, 0.9234, -0.394, -0.06202, -0.917, -0.5113, 0.0, -0.8594, -0.5101, -0.07012, -0.8573, 0.9188, 4.762e-06, -0.3948, 0.9581, -0.09478, -0.2702, 0.8991, -0.05649, -0.434, 0.8991, -0.05649, -0.434, 0.7853, 0.0, -0.6191, 0.9188, 4.762e-06, -0.3948, -0.2717, -0.08092, -0.959, -0.2715, 0.0, -0.9624, -0.394, -0.06201, -0.917, -0.161, -1.682e-05, 0.987, -0.0738, 1.682e-05, 0.9973, 0.1, -1.681e-05, 0.995, 0.1, -1.681e-05, 0.995, 0.1436, -1.963e-06, 0.9896, 0.2715, 0.0, 0.9624, -0.3705, 1.988e-06, 0.9288, -0.3222, 0.2086, 0.9234, -0.161, -1.682e-05, 0.987, 0.5106, 0.0528, 0.8582, 0.5113, 0.0, 0.8594, 0.5065, 0.1369, 0.8513, 0.7853, 0.0, -0.6191, 0.8991, -0.05649, -0.434, 0.7848, -0.03693, -0.6187, 0.7853, 0.0, -0.6191, 0.6329, -3.833e-09, -0.7743, 0.5983, 2.681e-06, -0.8013, -0.3222, 0.2086, 0.9234, -0.3705, 1.988e-06, 0.9288, -0.4751, 0.2335, 0.8484, 0.6329, -3.833e-09, -0.7743, 0.7853, 0.0, -0.6191, 0.7848, -0.03693, -0.6187, 0.4885, 0.0, -0.8725, 0.5983, 2.681e-06, -0.8013, 0.6329, -3.833e-09, -0.7743])] * 3)])
me_mesh1_mesh1_geometry_002 = bpy.data.meshes.new('mesh1_mesh1-geometry.002')
me_mesh1_mesh1_geometry_002.from_pydata([(0.1347, 0.2307, -0.1432), (0.1274, 0.2307, -0.1422), (0.1416, 0.2307, -0.146), (0.1548, 0.2307, -0.178), (0.09901, 0.2307, -0.1706), (0.1475, 0.2307, -0.1505), (0.1558, 0.2307, -0.1706), (0.152, 0.2307, -0.1848), (0.09998, 0.2307, -0.1633), (0.09998, 0.2307, -0.178), (0.152, 0.2307, -0.1564), (0.1548, 0.2307, -0.1633), (0.1475, 0.2307, -0.1907), (0.1028, 0.2307, -0.1564), (0.1028, 0.2307, -0.1848), (0.1201, -0.3017, -0.1432), (0.1347, -0.3017, -0.1432), (0.1274, -0.3017, -0.1422), (0.1132, -0.3017, -0.146), (0.1416, -0.3017, -0.146), (0.1073, -0.3017, -0.1505), (0.1475, -0.3017, -0.1505), (0.1416, 0.2307, -0.1952), (0.1073, 0.2307, -0.1907), (0.1201, 0.2307, -0.1432), (0.1028, -0.3017, -0.1564), (0.1274, 0.2307, -0.199), (0.1558, -0.3017, -0.1706), (0.09998, -0.3017, -0.178), (0.1548, -0.3017, -0.178), (0.1548, -0.3017, -0.1633), (0.09901, -0.3017, -0.1706), (0.1028, -0.3017, -0.1848), (0.152, -0.3017, -0.1848), (0.1347, 0.2307, -0.1981), (0.09998, -0.3017, -0.1633), (0.1132, 0.2307, -0.1952), (0.1132, 0.2307, -0.146), (0.152, -0.3017, -0.1564), (0.1201, 0.2307, -0.1981), (0.1073, -0.3017, -0.1907), (0.1475, -0.3017, -0.1907), (0.1073, 0.2307, -0.1505), (0.1132, -0.3017, -0.1952), (0.1416, -0.3017, -0.1952), (0.1201, -0.3017, -0.1981), (0.1347, -0.3017, -0.1981), (0.1274, -0.3017, -0.199)], [], [(17, 16, 15), (16, 18, 19), (21, 20, 19), (18, 15, 16), (19, 18, 20), (21, 20, 25), (27, 28, 29), (30, 31, 27), (33, 32, 29), (30, 35, 31), (28, 31, 27), (29, 28, 32), (38, 25, 21), (30, 35, 38), (40, 32, 33), (33, 40, 41), (35, 25, 38), (43, 40, 41), (41, 43, 44), (44, 45, 46), (44, 43, 45), (47, 45, 46), (0, 16, 1), (2, 19, 0), (17, 1, 16), (19, 0, 16), (21, 2, 19), (2, 21, 5), (27, 3, 6), (3, 7, 29), (4, 8, 31), (28, 4, 9), (24, 17, 1), (21, 10, 5), (11, 6, 30), (29, 27, 3), (6, 30, 27), (7, 29, 33), (33, 12, 7), (35, 13, 8), (8, 31, 35), (4, 28, 31), (14, 9, 32), (28, 32, 9), (15, 24, 17), (10, 21, 38), (10, 11, 38), (11, 38, 30), (12, 33, 41), (12, 44, 22), (13, 35, 25), (23, 14, 40), (14, 40, 32), (24, 15, 37), (18, 37, 15), (18, 42, 20), (20, 25, 42), (44, 12, 41), (46, 22, 44), (22, 46, 34), (25, 42, 13), (23, 40, 36), (37, 18, 42), (34, 47, 26), (39, 45, 26), (47, 34, 46), (36, 43, 39), (43, 36, 40), (45, 26, 47), (45, 39, 43)])
me_mesh1_mesh1_geometry_002.polygons.foreach_set('use_smooth', [0, 0, 0, 0, 0, 0, 0, 0, 0, 0, 0, 0, 0, 0, 0, 0, 0, 0, 0, 0, 0, 0, 1, 1, 1, 1, 1, 1, 1, 1, 1, 1, 1, 1, 1, 1, 1, 1, 1, 1, 1, 1, 1, 1, 1, 1, 1, 1, 1, 1, 1, 1, 1, 1, 1, 1, 1, 1, 1, 1, 1, 1, 1, 1, 1, 1, 1, 1, 1, 1])
me_mesh1_mesh1_geometry_002.materials.append(mat_material_0_24)
me_mesh1_mesh1_geometry_002.use_remesh_fix_poles = True
me_mesh1_mesh1_geometry_002.use_remesh_preserve_attributes = False
me_mesh1_mesh1_geometry_002.use_mirror_vertex_groups = False
me_mesh1_mesh1_geometry_002.update()
me_mesh1_mesh1_geometry_002.normals_split_custom_set([tuple(v) for v in zip(*[iter([-5.785e-05, 0.001765, -1.0, -0.1305, 0.007025, -0.9914, 0.301, 0.004679, -0.9536, 0.3828, -0.02042, 0.9236, -0.6079, -0.0528, 0.7922, 0.3823, -0.0528, 0.9225, 0.0, 1.0, 0.0, 0.0, 1.0, 0.0, 0.0, 1.0, 0.0, 0.5, 0.005346, -0.866, 0.3009, 0.004763, -0.9536, -0.1304, 0.007115, -0.9914, 0.3822, -0.05281, 0.9226, -0.6079, -0.05281, 0.7923, -0.6084, -0.03245, 0.793, 0.0, -1.0, -9.862e-07, 0.0, -1.0, -9.862e-07, 0.0, -1.0, -9.862e-07, 0.0, -1.0, 0.0, 0.0, -1.0, 0.0, 0.0, -1.0, 0.0, 0.9707, -0.2036, 0.1278, -0.9707, -0.2036, 0.1278, 0.9986, -0.05328, 1.377e-05, 0.0, 1.0, 0.0, 0.0, 1.0, 0.0, 0.0, 1.0, 0.0, 0.9707, -0.2036, 0.1278, -0.9531, -0.03432, 0.3007, -0.9707, -0.2036, 0.1279, 0.0, 1.0, 0.0, 0.0, 1.0, 0.0, 0.0, 1.0, 0.0, 0.0, -1.0, -2.17e-06, 0.0, -1.0, -2.17e-06, 0.0, -1.0, -2.17e-06, 0.0, 1.0, 0.0, 0.0, 1.0, 0.0, 0.0, 1.0, 0.0, 0.0, 1.0, 0.0, 0.0, 1.0, 0.0, 0.0, 1.0, 0.0, 0.0, 1.0, 0.0, 0.0, 1.0, 0.0, 0.0, 1.0, 0.0, 0.8431, -0.02008, -0.5373, 0.0, -1.0, 0.0, 0.7063, -0.04648, -0.7064, 0.0, 1.0, 0.0, 0.0, 1.0, 0.0, 0.0, 1.0, 0.0, 0.4615, 0.01544, 0.887, 0.6754, 0.01544, 0.7373, 0.0, 1.0, 0.0, 0.7063, -0.04648, -0.7064, 0.0, -1.0, 0.0, 0.5374, -0.02133, -0.8431, 0.5374, -0.02134, -0.843, 0.0, -1.0, 2.234e-05, 0.301, -0.003573, -0.9536, 0.5373, -0.02133, -0.8431, 0.0, -1.0, -5.781e-06, 0.0, -1.0, -5.781e-06, 0.0, 1.0, 6.553e-05, 0.0, 1.0, 6.553e-05, 0.0, 1.0, 6.553e-05, -0.13, 0.08852, -0.9876, -0.1305, 0.007095, -0.9914, -0.1303, 0.04438, -0.9905, -0.3828, 0.0, -0.9238, -0.3828, 0.0, -0.9238, -0.3828, 0.0, -0.9238, -1.724e-05, 0.001813, -1.0, -0.1303, 0.04438, -0.9905, -0.1305, 0.007095, -0.9914, 0.3823, -0.0528, 0.9225, 0.3828, 0.0, 0.9238, 0.3827, -0.02042, 0.9236, 0.7071, 0.0, 0.7071, 0.6085, -0.0278, 0.793, 0.6088, 0.0, 0.7933, 0.6085, -0.0278, 0.793, 0.7071, 0.0, 0.7071, 0.7055, -0.06659, 0.7055, 0.9986, -0.05328, -7.153e-06, 0.9914, 0.0, -0.1306, 1.0, 4.751e-06, -2.484e-05, -0.9659, 0.0, 0.2589, -0.9239, 0.0, 0.3827, -0.9659, 0.0, 0.2589, 0.9914, 0.0, -0.1306, 0.9914, 0.0, -0.1306, 0.9914, 0.0, -0.1306, -0.9914, 0.0, -0.1306, -0.9914, 0.0, -0.1306, -0.9914, 0.0, -0.1306, -0.1231, -0.2447, 0.9618, -0.1305, 0.0, 0.9915, -0.1302, -0.06233, 0.9895, 0.7071, 0.0, 0.7071, 0.7897, -0.09602, 0.606, 0.7055, -0.06659, 0.7055, -0.9914, 0.0, -0.1306, -0.9914, 0.0, -0.1306, -0.9914, 0.0, -0.1306, -0.9659, 0.0, 0.2589, -0.9914, 0.0, 0.1306, -0.9659, 0.0, 0.2589, 1.0, 4.751e-06, -2.484e-05, 0.9707, -0.2036, 0.1279, 0.9986, -0.05328, -7.153e-06, 0.8639, -0.06899, -0.4988, 0.9239, 0.0, -0.3827, 0.8431, -0.02008, -0.5374, 0.8431, -0.02008, -0.5374, 0.7066, -0.03929, -0.7066, 0.8639, -0.06899, -0.4988, -0.9531, -0.03428, 0.3007, -0.7726, -0.4914, 0.402, -0.8316, -0.5088, 0.2228, -0.8316, -0.5088, 0.2228, -0.9707, -0.2036, 0.1278, -0.9531, -0.03428, 0.3007, -0.9914, 0.0, -0.1306, -0.9914, 0.0, -0.1306, -0.9914, 0.0, -0.1306, 0.778, 0.4393, 0.4491, 0.8204, 0.4598, 0.34, 0.9239, 0.0, 0.3827, 0.9239, 0.0, 0.3827, 0.9239, 0.0, 0.3827, 0.8204, 0.4598, 0.34, 0.3009, 0.004737, -0.9536, 0.2589, -1.983e-06, -0.9659, -2.19e-05, 0.0, -1.0, 0.7897, -0.09602, 0.606, 0.7071, 0.0, 0.7071, 0.7933, 0.0, 0.6088, -0.9238, 0.0, -0.3828, -0.9238, 0.0, -0.3828, -0.9238, 0.0, -0.3828, 0.9238, 0.0, 0.3828, 0.9238, 0.0, 0.3828, 0.9238, 0.0, 0.3828, 0.7066, -0.03929, -0.7066, 0.8431, -0.02008, -0.5374, 0.7063, -0.04649, -0.7063, 0.7066, -0.03929, -0.7066, 0.5374, -0.02131, -0.8431, 0.461, -0.0526, -0.8859, -0.7726, -0.4914, 0.402, -0.9531, -0.03428, 0.3007, -0.866, -4.691e-06, 0.5, 0.6522, 0.3864, 0.6522, 0.778, 0.4393, 0.4492, 0.6754, 0.01542, 0.7373, -0.7933, 0.0, -0.6088, -0.7933, 0.0, -0.6088, -0.7933, 0.0, -0.6088, 0.2589, -1.983e-06, -0.9659, 0.3009, 0.004737, -0.9536, 0.4616, -2.14e-05, -0.8871, 0.5, 0.005331, -0.866, 0.4616, -2.14e-05, -0.8871, 0.3009, 0.004737, -0.9536, -0.6079, -0.0528, 0.7922, -0.6088, 0.0, 0.7933, -0.6084, -0.03245, 0.7929, 0.7933, 0.0, -0.6088, 0.7933, 0.0, -0.6088, 0.7933, 0.0, -0.6088, 0.5374, -0.02131, -0.8431, 0.7066, -0.03929, -0.7066, 0.7063, -0.04649, -0.7063, 0.3009, -0.003548, -0.9536, 0.461, -0.0526, -0.8859, 0.5374, -0.02131, -0.8431, 0.461, -0.0526, -0.8859, 0.3009, -0.003548, -0.9536, 0.216, -0.0469, -0.9753, -0.866, -4.691e-06, 0.5, -0.7933, 0.0, 0.6088, -0.7726, -0.4914, 0.402, 0.6522, 0.3864, 0.6522, 0.6754, 0.01542, 0.7373, 0.5334, 0.1239, 0.8368, 0.4616, -2.14e-05, -0.8871, 0.5, 0.005331, -0.866, 0.6088, 0.0, -0.7933, 0.216, -0.0469, -0.9753, 0.04383, -3.833e-09, -0.999, -1.363e-05, -0.03199, -0.9995, 0.3007, 0.0399, 0.9529, 0.2589, 1.983e-06, 0.9659, 0.04736, 0.9317, 0.3601, 0.04383, -3.833e-09, -0.999, 0.216, -0.0469, -0.9753, 0.3009, -0.003548, -0.9536, 0.5334, 0.1239, 0.8368, 0.4615, 0.01542, 0.887, 0.3007, 0.0399, 0.9529, 0.4615, 0.01542, 0.887, 0.5334, 0.1239, 0.8368, 0.6754, 0.01542, 0.7373, -0.1305, 0.0, -0.9915, -1.363e-05, -0.03199, -0.9995, 0.04383, -3.833e-09, -0.999, 0.2589, 1.983e-06, 0.9659, 0.3007, 0.0399, 0.9529, 0.4615, 0.01542, 0.887])] * 3)])
me_mesh1_mesh1_geometry_003 = bpy.data.meshes.new('mesh1_mesh1-geometry.003')
me_mesh1_mesh1_geometry_003.from_pydata([(0.1841, 0.2307, 0.1514), (0.1772, 0.2307, 0.1543), (0.1899, 0.2307, 0.1469), (0.1699, 0.2307, 0.1552), (0.1945, 0.2307, 0.141), (0.1841, 0.2307, 0.1022), (0.1498, 0.2307, 0.1068), (0.1973, 0.2307, 0.1342), (0.1899, 0.2307, 0.1068), (0.1772, 0.2307, 0.09941), (0.1453, 0.2307, 0.1126), (0.1557, 0.2307, 0.1022), (0.1772, -0.3017, 0.1543), (0.1557, -0.3017, 0.1514), (0.1841, -0.3017, 0.1514), (0.1498, -0.3017, 0.1469), (0.1899, -0.3017, 0.1469), (0.1983, 0.2307, 0.1268), (0.1945, 0.2307, 0.1126), (0.1699, 0.2307, 0.09844), (0.1424, 0.2307, 0.1195), (0.1625, 0.2307, 0.09941), (0.1625, -0.3017, 0.1543), (0.1699, -0.3017, 0.1552), (0.1453, -0.3017, 0.141), (0.1945, -0.3017, 0.141), (0.1973, 0.2307, 0.1195), (0.1415, 0.2307, 0.1268), (0.1625, 0.2307, 0.1543), (0.1424, -0.3017, 0.1342), (0.1973, -0.3017, 0.1342), (0.1899, -0.3017, 0.1068), (0.1557, -0.3017, 0.1022), (0.1841, -0.3017, 0.1022), (0.1625, -0.3017, 0.09941), (0.1772, -0.3017, 0.09941), (0.1699, -0.3017, 0.09844), (0.1424, 0.2307, 0.1342), (0.1945, -0.3017, 0.1126), (0.1453, -0.3017, 0.1126), (0.1498, -0.3017, 0.1068), (0.1557, 0.2307, 0.1514), (0.1415, -0.3017, 0.1268), (0.1983, -0.3017, 0.1268), (0.1973, -0.3017, 0.1195), (0.1453, 0.2307, 0.141), (0.1424, -0.3017, 0.1195), (0.1498, 0.2307, 0.1469)], [], [(14, 13, 12), (16, 15, 14), (23, 12, 22), (13, 22, 12), (14, 13, 15), (24, 15, 16), (16, 24, 25), (25, 24, 29), (25, 29, 30), (33, 32, 31), (35, 34, 33), (36, 34, 35), (38, 39, 40), (32, 40, 31), (30, 29, 42), (30, 42, 43), (31, 40, 38), (38, 39, 44), (33, 32, 34), (44, 46, 39), (46, 42, 43), (43, 46, 44), (0, 14, 1), (2, 16, 0), (1, 12, 3), (14, 1, 12), (14, 0, 16), (16, 4, 2), (12, 3, 23), (4, 16, 25), (4, 7, 25), (8, 33, 5), (5, 35, 9), (40, 10, 6), (11, 40, 6), (3, 23, 28), (30, 25, 7), (7, 17, 30), (38, 8, 18), (31, 8, 33), (33, 5, 35), (35, 9, 36), (9, 36, 19), (39, 20, 10), (10, 40, 39), (21, 32, 11), (32, 11, 40), (22, 28, 23), (13, 41, 22), (15, 47, 13), (15, 24, 47), (43, 30, 17), (43, 26, 17), (44, 18, 26), (8, 38, 31), (38, 44, 18), (36, 19, 34), (19, 34, 21), (20, 27, 46), (20, 39, 46), (32, 21, 34), (41, 22, 28), (41, 13, 47), (45, 47, 24), (24, 29, 45), (26, 43, 44), (42, 37, 27), (27, 46, 42), (29, 45, 37), (37, 42, 29)])
me_mesh1_mesh1_geometry_003.polygons.foreach_set('use_smooth', [0, 0, 0, 0, 0, 0, 0, 0, 0, 0, 0, 0, 0, 0, 0, 0, 0, 0, 0, 0, 0, 0, 1, 1, 1, 1, 1, 1, 1, 1, 1, 1, 1, 1, 1, 1, 1, 1, 1, 1, 1, 1, 1, 1, 1, 1, 1, 1, 1, 1, 1, 1, 1, 1, 1, 1, 1, 1, 1, 1, 1, 1, 1, 1, 1, 1, 1, 1, 1, 1])
me_mesh1_mesh1_geometry_003.materials.append(mat_material_0_24)
me_mesh1_mesh1_geometry_003.use_remesh_fix_poles = True
me_mesh1_mesh1_geometry_003.use_remesh_preserve_attributes = False
me_mesh1_mesh1_geometry_003.use_mirror_vertex_groups = False
me_mesh1_mesh1_geometry_003.update()
me_mesh1_mesh1_geometry_003.normals_split_custom_set([tuple(v) for v in zip(*[iter([0.0, 1.0, -1.156e-05, 0.5375, 0.01039, -0.8432, 0.0, 1.0, -1.156e-05, -0.6078, 0.0528, -0.7923, 0.7061, 0.05323, -0.7061, -0.4998, 0.02315, -0.8658, 0.1304, 0.001822, -0.9915, 0.0, 1.0, 0.0, 0.2588, 0.007143, -0.9659, 0.5374, 0.0104, -0.8433, 0.2588, 0.007143, -0.9659, 0.0, 1.0, 0.0, 0.0, -1.0, -3.636e-06, 0.0, -1.0, -3.636e-06, 0.0, -1.0, -3.636e-06, 0.8431, 0.02008, -0.5373, 0.7061, 0.05323, -0.7061, -0.6079, 0.0528, -0.7923, 0.7929, -0.03662, 0.6083, 0.0, -1.0, 0.0, 0.769, -0.246, 0.5901, 0.7691, -0.246, 0.5899, 0.0, -1.0, -2.42e-06, -0.9563, -0.1411, 0.2562, 0.769, -0.246, 0.59, -0.9563, -0.1411, 0.2562, 0.0, -1.0, 0.0, -0.6085, 0.03245, 0.7929, 0.6069, 0.07816, 0.7909, -0.603, 0.1369, 0.7859, -0.2588, 0.007143, 0.9659, 0.1305, 0.01419, 0.9914, -0.3827, 0.01055, 0.9238, 5.774e-05, 0.001822, 1.0, 0.1305, 0.01419, 0.9913, -0.2588, 0.007143, 0.9659, 0.0, -1.0, -1.61e-06, -0.8857, -0.05649, -0.4608, -0.7372, -0.02459, -0.6752, 0.6068, 0.07816, 0.791, 0.6053, 0.1052, 0.789, -0.6031, 0.1369, 0.7858, 0.0, -1.0, -2.888e-07, -0.9563, -0.1411, 0.2563, -0.9966, -0.06965, 0.04368, 0.0, -1.0, 0.0, -0.9966, -0.06965, 0.04381, 0.0, -1.0, 0.0, -0.603, 0.1369, 0.7859, 0.6054, 0.1052, 0.789, 0.0, 1.0, 0.0, -0.9205, 0.08504, 0.3813, 0.0, 1.0, 0.0, -0.9205, 0.08504, 0.3813, 0.0, -1.0, -5.782e-06, -0.3827, -0.01021, -0.9238, -0.2589, -0.0103, -0.9659, 0.9611, -0.09902, -0.2577, -0.9064, -0.1936, -0.3755, -0.8857, -0.05649, -0.4608, 0.0, 1.0, 0.0, 0.0, 1.0, 0.0, 0.0, 1.0, 0.0, 0.9902, -0.05103, -0.1303, -0.9064, -0.1936, -0.3755, 0.9612, -0.09902, -0.2576, -0.5112, 0.3088, -0.8021, -0.4998, 0.02315, -0.8658, -0.2585, 0.05269, -0.9646, -0.6085, 0.02219, -0.7932, -0.6078, 0.0528, -0.7923, -0.5112, 0.3088, -0.8021, -0.2585, 0.05269, -0.9646, -0.1305, 0.0, -0.9915, -0.06807, 0.853, -0.5174, 0.3827, 0.0, 0.9239, 0.3827, 0.0, 0.9239, 0.3827, 0.0, 0.9239, -0.4998, 0.02315, -0.8658, -0.5112, 0.3088, -0.8021, -0.6078, 0.0528, -0.7923, 0.7929, -0.03662, 0.6083, 0.791, -0.07811, 0.6068, 0.7919, -0.06214, 0.6075, 0.1305, 0.0, 0.9915, 0.1305, 0.0, 0.9915, 0.1305, 0.0, 0.9915, 0.791, -0.07811, 0.6068, 0.7929, -0.03662, 0.6083, 0.769, -0.246, 0.59, -0.9238, 0.0, -0.3828, -0.9536, 0.0, -0.3009, -0.9238, 0.0, -0.3828, 0.6055, -0.08636, -0.7911, 0.6088, 0.0, -0.7933, 0.6065, -0.08637, -0.7904, 0.3827, 0.0, -0.9239, 0.3827, 0.0, -0.9239, 0.3827, 0.0, -0.9239, -0.7372, -0.02461, -0.6752, -0.7718, -0.403, -0.4919, -0.6762, -0.2922, -0.6762, -0.6087, 0.0, -0.7934, -0.7372, -0.02461, -0.6752, -0.6762, -0.2922, -0.6762, 0.1302, 0.05912, -0.9897, 0.1305, 0.001774, -0.9915, 0.1295, 0.1225, -0.984, -0.9764, 0.0, -0.2162, -0.9238, 0.0, -0.3828, -0.9536, 0.0, -0.3009, -0.9536, 0.0, -0.3009, -0.9915, 0.0, -0.1305, -0.9764, 0.0, -0.2162, 0.7933, 0.0, -0.6088, 0.7933, 0.0, -0.6088, 0.7933, 0.0, -0.6088, -0.603, 0.1369, 0.7859, -0.6088, 0.0, 0.7933, -0.6085, 0.03245, 0.7929, -0.3826, 0.01055, 0.9238, -0.3827, 0.0, 0.9239, -0.2588, 0.007144, 0.9659, -0.2588, 0.007145, 0.9659, -0.1305, 0.0, 0.9914, 2.608e-06, 0.0, 1.0, 0.1271, -0.1471, -0.9809, 0.1305, 0.0, -0.9914, -5.659e-05, -0.9786, -0.2056, -0.8857, -0.0565, -0.4608, -0.7465, -0.5891, -0.3093, -0.7718, -0.403, -0.4919, -0.7718, -0.403, -0.4919, -0.7372, -0.02461, -0.6752, -0.8857, -0.0565, -0.4608, -0.2942, -0.2097, -0.9324, -0.3827, -0.01021, -0.9238, -0.3528, -0.3877, -0.8516, 0.6068, 0.07816, 0.791, 0.6087, 0.0, 0.7934, 0.6053, 0.1052, 0.789, 0.2588, 0.007144, -0.9659, 0.1295, 0.1225, -0.984, 0.1305, 0.001774, -0.9915, 0.5374, 0.0104, -0.8433, 0.4855, 0.2385, -0.8411, 0.2588, 0.007145, -0.9659, 0.7061, 0.05326, -0.7061, 0.6992, 0.1493, -0.6992, 0.5374, 0.0104, -0.8433, 0.7061, 0.05326, -0.7061, 0.8432, 0.02009, -0.5373, 0.6992, 0.1493, -0.6992, -0.9915, 0.0, -0.1305, -0.9764, 0.0, -0.2162, -0.9915, 0.0, -0.1305, 0.9902, -0.05103, -0.1303, 0.9728, -0.0846, -0.2155, 0.9632, -0.2369, -0.1268, 0.9612, -0.09905, -0.2576, 0.9167, -0.1246, -0.3798, 0.9728, -0.0846, -0.2155, 0.7933, 0.0, -0.6088, 0.7933, 0.0, -0.6088, 0.7933, 0.0, -0.6088, -0.9205, 0.08504, 0.3814, -0.921, 0.08503, 0.3803, -0.9239, 0.0, 0.3827, -1.127e-05, 0.001815, 1.0, 0.1305, 0.0, 0.9914, 0.1305, 0.01419, 0.9913, -7.577e-05, -0.9786, -0.2055, -0.2588, -0.01029, -0.9659, -0.2942, -0.2097, -0.9324, 0.9915, 0.0, 0.1305, 0.9915, 0.0, 0.1305, 0.9915, 0.0, 0.1305, -0.7465, -0.5891, -0.3093, -0.8857, -0.0565, -0.4608, -0.9064, -0.1936, -0.3756, -0.3827, -0.01021, -0.9238, -0.2942, -0.2097, -0.9324, -0.2588, -0.01029, -0.9659, -0.3828, 0.0, 0.9238, -0.3828, 0.0, 0.9238, -0.3828, 0.0, 0.9238, 0.4855, 0.2385, -0.8411, 0.5374, 0.0104, -0.8433, 0.6992, 0.1493, -0.6992, 0.866, 0.0, -0.5, 0.6992, 0.1493, -0.6992, 0.8432, 0.02009, -0.5373, 0.8432, 0.02009, -0.5373, 0.9238, 0.0, -0.3828, 0.866, 0.0, -0.5, 0.9728, -0.0846, -0.2155, 0.9902, -0.05103, -0.1303, 0.9612, -0.09905, -0.2576, -0.9966, -0.06969, 0.04372, -0.9471, -0.243, 0.2098, -0.7978, -0.6029, -1.11e-06, -0.7978, -0.6029, -1.11e-06, -0.9915, 0.0, -0.1305, -0.9966, -0.06969, 0.04372, -0.9563, -0.1411, 0.2562, -0.9238, 0.0, 0.3828, -0.9471, -0.243, 0.2098, -0.9471, -0.243, 0.2098, -0.9966, -0.06969, 0.04372, -0.9563, -0.1411, 0.2562])] * 3)])
me_mesh1_mesh1_geometry_004 = bpy.data.meshes.new('mesh1_mesh1-geometry.004')
me_mesh1_mesh1_geometry_004.from_pydata([(-0.1274, 0.2307, 0.199), (-0.1201, 0.2307, 0.1981), (-0.1132, 0.2307, 0.1952), (-0.1347, 0.2307, 0.1981), (-0.1073, 0.2307, 0.1907), (-0.1347, -0.3017, 0.1981), (-0.1201, -0.3017, 0.1981), (-0.1274, -0.3017, 0.199), (-0.1416, -0.3017, 0.1952), (-0.1132, -0.3017, 0.1952), (-0.1028, 0.2307, 0.1848), (-0.1416, 0.2307, 0.1952), (-0.1475, -0.3017, 0.1907), (-0.1073, -0.3017, 0.1907), (-0.09998, 0.2307, 0.178), (-0.1475, 0.2307, 0.1907), (-0.152, -0.3017, 0.1848), (-0.09901, 0.2307, 0.1706), (-0.1558, 0.2307, 0.1706), (-0.152, 0.2307, 0.1848), (-0.1028, -0.3017, 0.1848), (-0.09998, 0.2307, 0.1633), (-0.1548, 0.2307, 0.178), (-0.1548, 0.2307, 0.1633), (-0.1548, -0.3017, 0.178), (-0.09998, -0.3017, 0.178), (-0.1028, 0.2307, 0.1564), (-0.152, 0.2307, 0.1564), (-0.1558, -0.3017, 0.1706), (-0.1274, -0.3017, 0.1714), (-0.09901, -0.3017, 0.1706), (-0.1073, 0.2307, 0.1505), (-0.1475, 0.2307, 0.1505), (-0.1272, -0.3017, 0.1714), (-0.127, -0.3017, 0.1713), (-0.1269, -0.3017, 0.1712), (-0.1267, -0.3017, 0.171), (-0.1267, -0.3017, 0.1708), (-0.1267, -0.3017, 0.1704), (-0.09998, -0.3017, 0.1633), (-0.1282, -0.3017, 0.1706), (-0.1548, -0.3017, 0.1633), (-0.1416, 0.2307, 0.146), (-0.152, -0.3017, 0.1564), (-0.1276, -0.3017, 0.1714), (-0.1278, -0.3017, 0.1713), (-0.1279, -0.3017, 0.1712), (-0.1281, -0.3017, 0.171), (-0.1281, -0.3017, 0.1708), (-0.1266, -0.3017, 0.1706), (-0.1267, -0.3017, 0.1702), (-0.1269, -0.3017, 0.1701), (-0.127, -0.3017, 0.17), (-0.1272, -0.3017, 0.1699), (-0.1274, -0.3017, 0.1699), (-0.1028, -0.3017, 0.1564), (-0.1281, -0.3017, 0.1704), (-0.1347, 0.2307, 0.1432), (-0.1475, -0.3017, 0.1505), (-0.1276, -0.3017, 0.1699), (-0.1073, -0.3017, 0.1505), (-0.1132, 0.2307, 0.146), (-0.1281, -0.3017, 0.1702), (-0.1279, -0.3017, 0.1701), (-0.1278, -0.3017, 0.17), (-0.1274, 0.2307, 0.1422), (-0.1278, 0.1952, 0.1713), (-0.1267, 0.1952, 0.171), (-0.1272, 0.1952, 0.1714), (-0.1416, -0.3017, 0.146), (-0.1132, -0.3017, 0.146), (-0.1201, 0.2307, 0.1432), (-0.1347, -0.3017, 0.1432), (-0.1201, -0.3017, 0.1432), (-0.1274, -0.3017, 0.1422)], [], [(5, 6, 7), (9, 8, 6), (6, 5, 8), (9, 8, 12), (13, 12, 9), (16, 12, 13), (20, 16, 13), (20, 16, 24), (20, 24, 25), (25, 24, 28), (25, 30, 29), (25, 28, 29), (30, 29, 33), (39, 38, 30), (41, 28, 40), (39, 41, 43), (45, 28, 46), (46, 28, 47), (47, 28, 48), (45, 28, 44), (48, 28, 40), (34, 33, 30), (35, 34, 30), (36, 35, 30), (37, 36, 30), (30, 49, 38), (49, 37, 30), (39, 50, 51), (50, 38, 39), (52, 51, 39), (53, 52, 39), (54, 53, 39), (39, 43, 55), (40, 41, 56), (58, 43, 55), (39, 54, 41), (54, 41, 59), (55, 58, 60), (56, 41, 62), (62, 41, 63), (63, 41, 64), (64, 41, 59), (60, 58, 69), (70, 69, 60), (72, 69, 70), (73, 72, 70), (73, 72, 74), (0, 6, 1), (7, 0, 6), (9, 1, 6), (2, 9, 1), (3, 7, 0), (13, 2, 9), (4, 13, 2), (5, 3, 7), (13, 10, 4), (3, 5, 11), (8, 11, 5), (8, 15, 12), (20, 13, 10), (20, 14, 10), (15, 8, 11), (12, 16, 15), (14, 20, 25), (14, 17, 25), (19, 15, 16), (17, 25, 30), (30, 21, 17), (18, 22, 28), (23, 18, 41), (22, 19, 24), (19, 24, 16), (39, 30, 21), (21, 26, 39), (22, 28, 24), (28, 41, 18), (43, 23, 27), (41, 43, 23), (55, 39, 26), (55, 31, 26), (32, 27, 58), (27, 58, 43), (29, 68, 33), (46, 66, 45), (60, 55, 31), (42, 58, 32), (67, 37, 36), (60, 31, 70), (42, 69, 57), (58, 42, 69), (31, 70, 61), (65, 72, 57), (69, 57, 72), (73, 61, 70), (61, 73, 71), (74, 65, 72), (65, 74, 71), (74, 71, 73)])
me_mesh1_mesh1_geometry_004.polygons.foreach_set('use_smooth', [0, 0, 0, 0, 0, 0, 0, 0, 0, 0, 0, 0, 0, 0, 0, 0, 0, 0, 0, 0, 0, 0, 0, 0, 0, 0, 0, 0, 0, 0, 0, 0, 0, 0, 0, 0, 0, 0, 0, 0, 0, 0, 0, 0, 0, 0, 0, 1, 1, 1, 1, 1, 1, 1, 1, 1, 1, 1, 1, 1, 1, 1, 1, 1, 1, 1, 1, 1, 1, 1, 1, 1, 1, 1, 1, 1, 1, 1, 1, 1, 1, 1, 1, 1, 1, 1, 1, 1, 1, 1, 1, 1, 1, 1, 1, 1, 1, 1])
me_mesh1_mesh1_geometry_004.materials.append(mat_material_0_24)
me_mesh1_mesh1_geometry_004.use_remesh_fix_poles = True
me_mesh1_mesh1_geometry_004.use_remesh_preserve_attributes = False
me_mesh1_mesh1_geometry_004.use_mirror_vertex_groups = False
me_mesh1_mesh1_geometry_004.update()
me_mesh1_mesh1_geometry_004.normals_split_custom_set([tuple(v) for v in zip(*[iter([0.0, -1.0, 3.277e-05, 0.0, -1.0, 3.277e-05, 0.0, -1.0, 3.277e-05, 0.0, 1.0, 0.0, 0.0, 1.0, 0.0, 0.0, 1.0, 0.0, 0.0, -1.0, -1.117e-05, 0.0, -1.0, -1.117e-05, 0.0, -1.0, -1.117e-05, 0.0, -1.0, 3.635e-06, -0.6087, -0.01625, 0.7933, -0.6084, -0.03245, 0.793, -0.7809, 0.1763, -0.5992, 0.789, 0.1052, -0.6054, 0.0, 1.0, 0.0, 0.7916, 0.06639, -0.6075, 0.789, 0.1052, -0.6054, -0.7809, 0.1763, -0.5993, -0.7912, 0.07309, -0.6071, 0.7916, 0.06639, -0.6074, -0.7809, 0.1763, -0.5992, 0.9201, -0.08991, 0.3812, -0.9205, -0.08504, 0.3813, -0.9562, -0.1411, 0.2563, 0.9201, -0.08991, 0.3812, -0.9562, -0.1411, 0.2563, 0.8985, -0.2329, 0.3722, 0.8984, -0.2329, 0.3722, -0.9562, -0.1411, 0.2563, -0.9813, -0.1428, 0.1291, 0.0, 1.0, 0.0, 0.0, 1.0, 0.0, 0.0, 1.0, 0.0, 0.8985, -0.2329, 0.3722, -0.9813, -0.1428, 0.1291, 0.0, -1.0, 0.0, 0.0, -1.0, 0.0007258, -0.04244, -0.002587, -0.9991, 0.0, -1.0, 0.0007258, -0.9535, 0.01773, 0.3009, 0.0, 1.0, -9.172e-06, -0.9901, 0.05142, 0.1303, 0.9762, 0.0173, 0.2162, 0.9997, 0.02593, 0.0, 0.0, 1.0, 0.0, 0.0, -1.0, 2.17e-06, 0.0, -1.0, 2.17e-06, 0.0, -1.0, 2.17e-06, 0.0, -1.0, 0.0, 0.0, -1.0, 0.0, 0.6749, -0.02584, -0.7375, 0.6748, -0.02598, -0.7375, 0.0, -1.0, 0.0004351, 0.0, -1.0, 0.0004351, 0.0, -1.0, 0.0, 0.0, -1.0, 0.0, 0.0, -1.0, 0.0, 0.0, 1.0, 0.0, 0.0, 1.0, 0.0, 0.0, 1.0, 0.0, 0.0, -1.0, 0.0, 0.0, -1.0, 0.0, 0.0, -1.0, 0.0, 0.0, 1.0, 0.0, 0.0, 1.0, 0.0, 0.0, 1.0, 0.0, 0.0, 1.0, 0.0, 0.0, 1.0, 0.0, 0.0, 1.0, 0.0, 0.0, 1.0, 0.0, 0.0, 1.0, 0.0, 0.0, 1.0, 0.0, 0.0, 1.0, 0.0, 0.0, 1.0, 0.0, 0.0, 1.0, 0.0, 0.0, -1.0, -0.0001126, 0.0, -1.0, -0.0001126, 0.0, -1.0, -0.0001126, 0.0, 1.0, 0.0, 0.0, 1.0, 0.0, 0.0, 1.0, 0.0, 0.0, -1.0, 0.0001557, -0.8863, -0.01706, 0.4627, 0.0, -1.0, 0.0001557, 0.0, 1.0, 0.0003431, 0.0, 1.0, 0.0003431, -0.9535, 0.01772, 0.3009, 0.4592, 0.02584, -0.888, 0.0, 1.0, 0.0, 0.0, 1.0, 0.0, 0.0, 1.0, 0.0, 0.4592, 0.02584, -0.8879, 0.0, 1.0, 0.0, 0.0, 1.0, 0.0, 0.0, 1.0, 0.0, 0.0, 1.0, 0.0, 0.0, -1.0, 0.0, 0.0, -1.0, 0.0, 0.0, -1.0, 0.0, 0.0, -1.0, 0.0, 0.0, -1.0, 0.0, 0.9538, -0.03705, 0.2982, 0.0, 1.0, 0.0, 0.0, 1.0, 0.0, 0.0, 1.0, 0.0, 0.0, -1.0, 0.0, 0.0, -1.0, 0.0, 0.0, -1.0, 0.0, 0.0, 1.0, -0.0009261, 0.0, 1.0, -0.0009261, 0.0, 1.0, -0.0009261, 0.0, -1.0, 0.0, -0.6079, -0.0528, -0.7922, 0.0, -1.0, 0.0, 0.9538, -0.03705, 0.2982, 0.0, -1.0, 0.0, 0.0, -1.0, 0.0, 0.0, -1.0, -0.0003692, 0.0, -1.0, -0.0003692, 0.0, -1.0, -0.0003692, 0.0, -1.0, 0.0, 0.0, -1.0, 0.0, 0.0, -1.0, 0.0, 0.0, -1.0, 0.0, 0.0, -1.0, 0.0, 0.0, -1.0, 0.0, 0.0, -1.0, -2.57e-06, -0.6079, -0.0528, -0.7923, -0.6081, -0.04586, -0.7925, -0.6076, 0.06333, 0.7917, 0.0, 1.0, 0.0, -0.707, 0.01639, 0.707, 0.0, 1.0, 0.0, 0.0, 1.0, 0.0, -0.6076, 0.06333, 0.7917, 0.0, 1.0, 0.0, 0.0, 1.0, 0.0, -0.6075, 0.06333, 0.7918, 0.3009, -0.001169, -0.9537, 0.0, -1.0, -3.277e-05, 0.1305, -0.003559, -0.9914, 0.1305, 0.0, 0.9915, 0.2588, -2.62e-06, 0.9659, 0.2588, 2.804e-06, 0.9659, -0.1305, 0.0, -0.9915, -0.1305, 0.0, -0.9915, -0.1305, 0.0, -0.9915, 0.3827, 0.0, 0.9239, 0.2588, 2.804e-06, 0.9659, 0.2588, -2.62e-06, 0.9659, -0.3827, 0.0, -0.9239, -0.3827, 0.0, -0.9239, -0.3827, 0.0, -0.9239, -0.1305, 0.0, 0.9915, -0.1305, 0.0, 0.9915, -0.1305, 0.0, 0.9915, 0.6088, 0.0, 0.7933, 0.6088, 0.0, 0.7933, 0.6088, 0.0, 0.7933, -0.6088, 0.0, -0.7933, -0.6088, 0.0, -0.7933, -0.6088, 0.0, -0.7933, 0.3009, -3.833e-09, -0.9536, 0.2588, -1.987e-06, -0.9659, 0.1305, 0.0, -0.9915, 0.7933, 0.0, 0.6088, 0.7166, -0.4292, 0.5498, 0.6114, -0.6373, 0.4691, 0.2588, -1.987e-06, -0.9659, 0.3009, -3.833e-09, -0.9536, 0.3828, 0.0, -0.9238, 0.3828, 0.0, -0.9238, 0.3828, 0.0, -0.9238, 0.3009, -3.833e-09, -0.9536, -0.6087, -0.01625, 0.7932, -0.6088, 0.0, 0.7933, -0.6084, -0.03245, 0.7929, -0.7912, 0.07309, -0.6071, -0.7794, 0.1762, -0.6012, -0.7933, 0.0, -0.6088, 0.9201, -0.08991, 0.3811, 0.9239, 0.0, 0.3827, 0.9239, 0.0, 0.3827, -0.6088, 0.0, 0.7933, -0.6087, -0.01625, 0.7932, -0.6088, 0.0, 0.7933, 0.7889, 0.1052, -0.6054, 0.7916, 0.06639, -0.6074, 0.7933, 0.0, -0.6088, 0.9239, 0.0, 0.3827, 0.9201, -0.08991, 0.3811, 0.8985, -0.2329, 0.3722, -0.644, 0.7603, -0.08483, -0.8472, 0.5195, -0.1115, -0.9914, 0.0, -0.1305, 0.7933, 0.0, -0.6088, 0.7933, 0.0, -0.6088, 0.7916, 0.06639, -0.6074, 0.956, -0.2933, 2.027e-05, 0.9914, 0.0, 0.1305, 1.0, -4.803e-06, -4.485e-06, 1.0, -4.803e-06, -4.485e-06, 0.847, -0.5197, -0.1115, 0.956, -0.2933, 2.027e-05, 0.9106, 0.4114, 0.03994, 0.9915, 0.0, -0.1305, 0.9997, 0.02595, -2.876e-06, 0.9439, 0.2123, 0.2529, 0.9106, 0.4114, 0.03994, 0.9762, 0.01728, 0.2162, 0.9239, 0.0, -0.3827, 0.9239, 0.0, -0.3827, 0.9239, 0.0, -0.3827, -0.9239, 0.0, 0.3827, -0.9563, -0.1411, 0.2562, -0.9205, -0.08504, 0.3813, -0.9535, 0.01774, 0.3009, -0.9902, 0.05141, 0.1296, -0.753, 0.6263, 0.2018, -0.753, 0.6263, 0.2018, -0.899, 0.2306, 0.3723, -0.9535, 0.01774, 0.3009, -0.9915, 0.0, 0.1305, -0.9813, -0.1428, 0.1291, -0.9563, -0.1411, 0.2562, 0.9997, 0.02595, -2.876e-06, 0.9762, 0.01728, 0.2162, 0.9106, 0.4114, 0.03994, -0.866, -4.686e-06, -0.5, -0.9238, 0.0, -0.3828, -0.866, 4.714e-06, -0.5001, 0.9762, 0.01728, 0.2162, 0.9238, 0.0, 0.3828, 0.9439, 0.2123, 0.2529, -0.9239, 0.0, 0.3828, -0.9535, 0.01774, 0.3009, -0.899, 0.2306, 0.3723, 0.7933, 0.0, -0.6088, 0.7346, -0.3776, -0.5637, 0.7346, -0.3776, -0.5637, 0.7933, 0.0, 0.6088, 0.7933, 0.0, 0.6088, 0.7933, 0.0, 0.6088, -0.866, 4.714e-06, -0.5001, -0.7933, 0.0, -0.6088, -0.866, -4.686e-06, -0.5, -0.1294, 0.0438, -0.9906, -0.1266, 0.0, -0.992, -0.1266, 0.0, -0.992, 0.6748, -0.02583, -0.7376, 0.6105, 0.0, -0.792, 0.6105, 0.0, -0.792, -0.707, 0.01634, 0.707, -0.7933, 0.0, 0.6088, -0.7071, 0.0, 0.7071, -0.6006, -0.1636, -0.7827, -0.6079, -0.0528, -0.7922, -0.5652, -0.3713, -0.7366, -0.9243, 0.0, -0.3818, -0.9243, 0.0, -0.3818, -0.9056, -2.026e-09, -0.4242, -0.707, 0.01634, 0.707, -0.7071, 0.0, 0.7071, -0.6076, 0.06333, 0.7918, 0.3828, 0.0, 0.9238, 0.3828, 0.0, 0.9238, 0.3828, 0.0, 0.9238, -0.6079, -0.0528, -0.7922, -0.6006, -0.1636, -0.7827, -0.6081, -0.04586, -0.7925, 0.6088, 0.0, -0.7933, 0.5, -2.74e-06, -0.866, 0.4616, -2.139e-05, -0.8871, -0.06501, -0.9158, -0.3963, -0.2588, -2.743e-06, -0.9659, -0.2571, -0.117, -0.9593, -0.3828, 0.0, -0.9238, -0.2571, -0.117, -0.9593, -0.2588, -2.743e-06, -0.9659, 0.301, -0.001233, -0.9536, 0.4616, -2.139e-05, -0.8871, 0.5, -2.74e-06, -0.866, 0.4616, -2.139e-05, -0.8871, 0.301, -0.001233, -0.9536, 0.2588, 2.62e-06, -0.9659, 1.207e-06, 1.966e-06, 1.0, -1.892e-05, -1.984e-06, 1.0, 0.1305, 0.0, 0.9915, -1.892e-05, -1.984e-06, 1.0, 1.207e-06, 1.966e-06, 1.0, -0.1305, 0.0, 0.9915, 0.1305, -0.003595, -0.9914, 0.2588, 2.62e-06, -0.9659, 0.301, -0.001233, -0.9536])] * 3)])

# ---- objects
ob_light = bpy.data.objects.new('Light', light_light)
ob_camera = bpy.data.objects.new('Camera', cam_camera)
ob_top = bpy.data.objects.new('top', me_mesh1_mesh1_geometry)
ob_tr_foot = bpy.data.objects.new('tr_foot', me_mesh1_mesh1_geometry_001)
ob_br_foot = bpy.data.objects.new('br_foot', me_mesh1_mesh1_geometry_002)
ob_bl_foot = bpy.data.objects.new('bl_foot', me_mesh1_mesh1_geometry_003)
ob_tl_foot = bpy.data.objects.new('tl_foot', me_mesh1_mesh1_geometry_004)

# ---- transforms, parenting, visibility, modifiers, constraints
ob_light.location = (4.076, 1.005, 5.904)
ob_light.rotation_euler = (0.6503, 0.05522, 1.866)
ob_light.lock_rotations_4d = False
ob_light.empty_display_type = 'ARROWS'
ob_light.color = (0.0, 0.0, 0.0, 0.0)
ob_light.lineart.crease_threshold = 0.0
ob_camera.location = (7.359, -6.926, 4.958)
ob_camera.rotation_euler = (1.109, 0.0, 0.8149)
ob_camera.lock_rotations_4d = False
ob_camera.empty_display_type = 'ARROWS'
ob_camera.color = (0.0, 0.0, 0.0, 0.0)
ob_camera.display_type = 'WIRE'
ob_camera.lineart.crease_threshold = 0.0
ob_top.location = (0.0, 0.0, 0.0)
ob_top.rotation_euler = (1.571, -0.0, 0.0)
ob_top.lineart.crease_threshold = 0.0
ob_tr_foot.location = (0.0, 0.0, 0.0)
ob_tr_foot.rotation_euler = (1.571, -0.0, 0.0)
ob_tr_foot.lineart.crease_threshold = 0.0
ob_br_foot.location = (0.0, 0.0, 0.0)
ob_br_foot.rotation_euler = (1.571, -0.0, 0.0)
ob_br_foot.lineart.crease_threshold = 0.0
ob_bl_foot.location = (0.0, 0.0, 0.0)
ob_bl_foot.rotation_euler = (1.571, -0.0, 0.0)
ob_bl_foot.lineart.crease_threshold = 0.0
ob_tl_foot.location = (0.0, 0.0, 0.0)
ob_tl_foot.rotation_euler = (1.571, -0.0, 0.0)
ob_tl_foot.lineart.crease_threshold = 0.0

# ---- collection membership
col_collection.objects.link(ob_light)
col_collection.objects.link(ob_camera)
col_collection.objects.link(ob_top)
col_collection.objects.link(ob_tr_foot)
col_collection.objects.link(ob_br_foot)
col_collection.objects.link(ob_bl_foot)
col_collection.objects.link(ob_tl_foot)

# ---- scene / render settings (as saved in the file)
scene.camera = ob_camera
scene.frame_start = 1; scene.frame_end = 250; scene.frame_set(1)
scene.render.engine = 'BLENDER_EEVEE_NEXT'
scene.cycles.use_denoising = False
scene.cycles.samples = 128
scene.cycles.sampling_pattern = 'TABULATED_SOBOL'
scene.cycles.use_adaptive_sampling = False
scene.cycles.use_light_tree = False
scene.view_settings.view_transform = 'Filmic'
bpy.context.view_layer.update()
